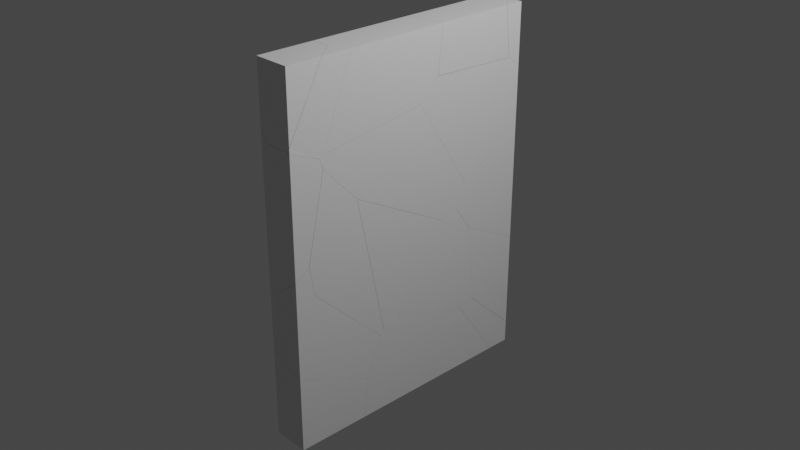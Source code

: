 # Source: broken_wall_1.blend  (saved by Blender 2.93.20; exported with 4.5.12 LTS)
import bpy
from mathutils import Matrix  # noqa: F401  (used for matrix-valued properties, if any)

bpy.ops.wm.read_factory_settings(use_empty=True)
scene = bpy.context.scene
scene.name = 'Scene'

# ---- collections
col_collection = bpy.data.collections.new('Collection'); scene.collection.children.link(col_collection)

# ---- materials (node trees are filled in below, after node groups)
mat_material = bpy.data.materials.new('Material')
mat_material.alpha_threshold = 0.0
mat_material.use_transparent_shadow = False
mat_material.line_color = (0.0, 0.0, 0.0, 1.0)

# ---- material node trees
mat_material.use_nodes = True; mat_material.node_tree.nodes.clear()
_N = mat_material.node_tree.nodes; _L = mat_material.node_tree.links
n0 = _N.new('ShaderNodeOutputMaterial'); n0.name = 'Material Output'; n0.location = (300, 300)
n1 = _N.new('ShaderNodeBsdfPrincipled'); n1.name = 'Principled BSDF'; n1.location = (10, 300)
n1.distribution = 'GGX'
n1.subsurface_method = 'BURLEY'
n1.inputs[2].default_value = 0.4
n1.inputs[3].default_value = 1.45
n1.inputs[27].default_value = (0.0, 0.0, 0.0, 1.0)
n1.inputs[28].default_value = 1.0
_L.new(n1.outputs[0], n0.inputs[0])
n0.is_active_output = True

# ---- world
world_world = bpy.data.worlds.new('World'); scene.world = world_world
world_world.use_nodes = True; world_world.node_tree.nodes.clear()
_N = world_world.node_tree.nodes; _L = world_world.node_tree.links
n0 = _N.new('ShaderNodeOutputWorld'); n0.name = 'World Output'; n0.location = (300, 300)
n1 = _N.new('ShaderNodeBackground'); n1.name = 'Background'; n1.location = (10, 300)
n1.inputs[0].default_value = (0.05088, 0.05088, 0.05088, 1.0)
_L.new(n1.outputs[0], n0.inputs[0])
n0.is_active_output = True
world_world.color = (0.05088, 0.05088, 0.05088)
world_world.use_sun_shadow = False
world_world.sun_shadow_jitter_overblur = 0.0

# ---- cameras
cam_camera = bpy.data.cameras.new('Camera')
cam_camera.clip_end = 100.0
cam_camera.ortho_scale = 7.314

# ---- lights
light_light = bpy.data.lights.new('Light', 'POINT')
light_light.transmission_factor = 0.0
light_light.energy = 1000.0
light_light.shadow_soft_size = 0.1
light_light.shadow_maximum_resolution = 0.006
light_light.use_absolute_resolution = True

# ---- meshes
me_cube_cell_022 = bpy.data.meshes.new('Cube_cell.022')
me_cube_cell_022.from_pydata([(0.07132, 0.06058, 0.2586), (0.07132, -0.1077, -0.1408), (0.07132, -0.1554, 0.2586), (-0.09821, 0.06058, 0.1457), (-0.1095, 0.06058, 0.2586), (-0.1004, 0.04964, 0.2586), (0.07132, -0.08938, -0.2936), (-0.04847, 0.06058, -0.3495), (0.07132, 0.06058, -0.3962), (0.07132, -0.1077, -0.1408), (0.07132, -0.1554, 0.2586), (-0.09821, 0.06058, 0.1457), (-0.1095, 0.06058, 0.2586), (-0.1004, 0.04964, 0.2586), (-0.04847, 0.06058, -0.3495), (0.07132, 0.06058, -0.3962), (0.07132, -0.08938, -0.2936)], [], [(13, 12, 11), (14, 15, 16), (10, 0, 4, 5), (4, 0, 8, 7, 3), (8, 0, 10, 9, 6), (2, 13, 11, 14, 16, 1)])
_k = set([(1, 2), (1, 16), (2, 13), (3, 4), (3, 7), (4, 5), (5, 10), (6, 8), (6, 9), (7, 8), (9, 10), (11, 12), (11, 14), (12, 13), (14, 15), (15, 16)])
me_cube_cell_022.attributes.new('sharp_edge', 'BOOLEAN', 'EDGE').data.foreach_set('value', [ (min(e.vertices), max(e.vertices)) in _k for e in me_cube_cell_022.edges])
_uv = me_cube_cell_022.uv_layers.new(name='UVMap')
_uv.uv.foreach_set('vector', [1.0, 0.9257, 0.7777, 0.7607, 1.0, 0.759, 0.19, 0.19, 0.7625, 0.1904, 0.7623, 0.7623, 0.625, 0.518, 0.625, 0.5, 0.738, 0.5, 0.7323, 0.5009, 0.625, 0.387, 0.625, 0.5, 0.5841, 0.5, 0.587, 0.4251, 0.6179, 0.394, 0.5841, 0.5, 0.625, 0.5, 0.625, 0.518, 0.6, 0.514, 0.5905, 0.5125, 0.7744, 0.6874, 0.9257, 0.9257, 0.759, 0.759, 0.19, 0.0, 0.7623, 0.0, 0.7763, 0.0])
me_cube_cell_022.materials.append(mat_material)
me_cube_cell_022.use_remesh_fix_poles = True
me_cube_cell_022.use_remesh_preserve_attributes = False
me_cube_cell_022.update()
me_cube_cell_023 = bpy.data.meshes.new('Cube_cell.023')
me_cube_cell_023.from_pydata([(0.08731, 0.6407, 0.1435), (-0.09989, 0.464, 0.251), (-0.01516, -0.3979, 0.47), (0.1772, -0.6133, 0.3143), (0.1772, -0.6485, 0.2803), (-0.2228, -0.3157, 0.4925), (-0.2228, -0.3017, 0.506), (0.1772, -0.6013, 0.3259), (-0.2228, -0.2936, 0.5038), (0.1772, -0.4141, 0.4167), (0.1772, -0.4227, 0.419), (0.1772, -0.3983, 0.4122), (-0.2228, -0.1524, 0.4639), (-0.2228, -0.8214, -0.6093), (-0.2228, -0.7825, -0.07746), (0.1772, -0.8732, -0.6093), (0.1772, -0.8721, -0.5944), (-0.2228, -0.7586, 0.01711), (0.1772, -0.6517, 0.2732), (0.1772, -0.6559, 0.2641), (-0.2228, -0.7214, 0.09996), (0.1772, -0.5928, 0.3307), (0.1772, -0.04497, 0.3115), (0.1772, 0.497, 0.1569), (-0.2228, 0.04691, 0.4072), (-0.2228, 0.6004, 0.05925), (-0.2228, 1.245, -0.6093), (-0.08315, 1.3, -0.6093), (0.1772, 0.6209, -0.01579), (0.01173, 1.294, -0.6093), (0.1772, 1.045, -0.6093), (-0.2228, -0.7789, -0.02887), (0.1772, -0.8394, -0.1533), (0.004225, 1.3, -0.6021), (0.007705, 1.3, -0.6093), (-0.007777, 1.3, -0.5792), (-0.06715, 1.3, -0.6028), (0.1772, -0.6133, 0.3143), (0.1772, -0.6485, 0.2803), (-0.2228, -0.3017, 0.506), (-0.2228, -0.2936, 0.5038), (0.1772, -0.4141, 0.4167), (0.1772, -0.3983, 0.4122), (-0.2228, -0.8214, -0.6093), (-0.2228, -0.7825, -0.07746), (0.1772, -0.8732, -0.6093), (0.1772, -0.8721, -0.5944), (0.1772, -0.6517, 0.2732), (-0.2228, -0.7586, 0.01711), (-0.2228, -0.7214, 0.09996), (-0.2228, -0.3157, 0.4925), (-0.2228, 0.6004, 0.05925), (-0.2228, 1.245, -0.6093), (-0.08315, 1.3, -0.6093), (0.1772, 0.6209, -0.01579), (0.1772, 1.045, -0.6093), (-0.2228, -0.7789, -0.02887), (0.004225, 1.3, -0.6021), (0.007705, 1.3, -0.6093), (-0.007777, 1.3, -0.5792), (-0.06715, 1.3, -0.6028), (0.1772, -0.04497, 0.3115), (-0.2228, -0.1524, 0.4639), (-0.2228, 0.04691, 0.4072), (0.01173, 1.294, -0.6093), (0.1772, 0.497, 0.1569), (0.1772, -0.6013, 0.3259), (0.1772, -0.8394, -0.1533), (0.1772, -0.6559, 0.2641), (0.1772, -0.4227, 0.419), (0.1772, -0.5928, 0.3307)], [], [(38, 37, 50, 49), (2, 39, 50, 37, 66), (40, 39, 2, 69, 41), (42, 62, 40, 41), (45, 46, 44, 43), (68, 47, 49, 48), (47, 38, 49), (2, 66, 70), (2, 70, 69), (0, 61, 65), (51, 63, 1), (55, 64, 54), (56, 44, 46, 67), (68, 48, 56, 67), (57, 0, 65, 54, 64, 58), (0, 57, 59), (59, 60, 0), (1, 0, 60, 27), (52, 13, 14, 31, 17, 20, 5, 6, 8, 12, 24, 25), (15, 13, 52, 53, 34, 29, 30), (33, 34, 53, 36, 35), (26, 51, 1, 27), (15, 30, 28, 23, 22, 11, 9, 10, 21, 7, 3, 4, 18, 19, 32, 16), (63, 62, 42, 61, 0, 1)])
_k = set([(3, 4), (3, 7), (4, 18), (5, 6), (5, 20), (6, 8), (7, 21), (8, 12), (9, 10), (9, 11), (10, 21), (11, 22), (12, 24), (13, 14), (13, 15), (14, 31), (15, 16), (16, 32), (17, 20), (17, 31), (18, 19), (19, 32), (22, 23), (23, 28), (24, 25), (25, 52), (26, 27), (26, 51), (27, 60), (28, 30), (29, 30), (29, 34), (33, 34), (33, 35), (35, 36), (36, 53), (37, 38), (37, 66), (38, 47), (39, 40), (39, 50), (40, 62), (41, 42), (41, 69), (42, 61), (43, 44), (43, 45), (44, 56), (45, 46), (46, 67), (47, 68), (48, 49), (48, 56), (49, 50), (51, 63), (52, 53), (54, 55), (54, 65), (55, 64), (57, 58), (57, 59), (58, 64), (59, 60), (61, 65), (62, 63), (66, 70), (67, 68), (69, 70)])
me_cube_cell_023.attributes.new('sharp_edge', 'BOOLEAN', 'EDGE').data.foreach_set('value', [ (min(e.vertices), max(e.vertices)) in _k for e in me_cube_cell_023.edges])
_uv = me_cube_cell_023.uv_layers.new(name='UVMap')
_uv.uv.foreach_set('vector', [0.9219, 0.0, 1.0, 0.07807, 1.0, 0.8979, 0.1017, 0.0, 1.0, 0.0, 1.0, 0.8065, 0.8979, 0.8979, 0.07807, 0.07807, 0.1653, 0.0, 1.0, 0.9004, 0.8065, 0.8065, 0.0, 0.0, 0.7924, 0.0, 1.0, 0.1007, 0.1008, 0.0, 0.9006, 0.0, 0.9004, 0.9004, 0.1007, 0.1007, 0.09987, 0.023, 0.09988, 0.0, 0.9008, 0.0, 0.9004, 0.8228, 0.9006, 0.0, 1.0, 0.0994, 1.0, 0.9006, 0.0992, 0.0, 0.0994, 0.0994, 1.0, 0.0781, 0.9006, 0.9006, 1.0, 0.0, 1.0, 0.8347, 0.2051, 0.0, 1.0, 1.0, 0.2051, 0.2051, 1.0, 0.2076, 1.0, 0.0, 1.0, 0.6409, 0.3584, 0.0, 0.7114, 0.0, 0.7119, 0.7119, 0.0, 0.0, 0.7831, 0.7221, 0.06029, 0.0, 0.7812, 0.0, 0.9009, 0.0, 1.0, 0.09915, 1.0, 0.9001, 0.1, 0.0, 1.0, 0.09942, 1.0, 0.9008, 0.9009, 0.9009, 0.1, 0.1, 0.07087, 0.0, 1.0, 0.0, 1.0, 0.6416, 0.7812, 0.7812, 0.06029, 0.06029, 0.06105, 0.0311, 1.0, 1.0, 0.07087, 0.07087, 1.0, 0.0699, 0.0699, 0.0699, 1.0, 0.06988, 1.0, 1.0, 1.0, 0.0, 1.0, 1.0, 0.06988, 0.06988, 0.05593, 0.0, 0.375, 0.2454, 0.375, 0.07322, 0.4082, 0.07647, 0.4113, 0.07677, 0.4142, 0.07846, 0.4194, 0.08159, 0.4439, 0.1154, 0.4447, 0.1165, 0.4446, 0.1172, 0.4421, 0.129, 0.4385, 0.1456, 0.4168, 0.1917, 0.375, 0.6811, 0.125, 0.6768, 0.125, 0.5046, 0.2123, 0.5, 0.2691, 0.5, 0.2716, 0.5005, 0.375, 0.5213, 0.3755, 0.3919, 0.375, 0.3941, 0.3751, 0.3393, 0.3754, 0.3473, 0.3769, 0.3844, 0.9448, 0.7382, 0.7114, 0.7114, 0.0, 0.0, 0.9455, 0.01675, 0.375, 0.6811, 0.375, 0.5213, 0.4121, 0.5566, 0.4229, 0.5669, 0.4326, 0.6121, 0.4388, 0.6415, 0.4391, 0.6428, 0.4393, 0.6436, 0.4337, 0.6577, 0.4334, 0.6584, 0.4327, 0.6594, 0.4306, 0.6624, 0.4302, 0.6626, 0.4296, 0.663, 0.4035, 0.6783, 0.3759, 0.681, 0.7119, 0.0, 1.0, 0.09944, 1.0, 0.8992, 0.6409, 0.6409, 0.0, 0.0, 0.0, 0.0])
me_cube_cell_023.materials.append(mat_material)
me_cube_cell_023.use_remesh_fix_poles = True
me_cube_cell_023.use_remesh_preserve_attributes = False
me_cube_cell_023.update()
me_cube_cell_001 = bpy.data.meshes.new('Cube_cell.001')
me_cube_cell_001.from_pydata([(-0.05164, 0.1409, -0.2298), (0.003651, 0.01113, -0.3497), (0.1965, -0.1709, 0.4811), (-0.2035, -0.1709, 0.4811), (-0.1981, -0.1709, -0.2071), (-0.1031, -0.1709, -0.3123), (0.1741, -0.1709, -0.3127), (0.1944, -0.1709, -0.2686), (-0.2035, -0.1709, -0.2011), (-0.2035, 0.2391, -0.01689), (0.1965, -0.1709, -0.2638), (0.1965, -0.16, -0.2436), (0.008392, 0.4504, 0.4811), (0.1965, 0.228, 0.4811), (-0.2035, 0.4573, 0.4811), (-0.1981, -0.1709, -0.2071), (-0.1031, -0.1709, -0.3123), (0.1741, -0.1709, -0.3127), (-0.2035, -0.1709, -0.2011), (0.1944, -0.1709, -0.2686), (0.1965, -0.1709, -0.2638), (0.1965, -0.16, -0.2436), (0.008392, 0.4504, 0.4811), (0.1965, 0.228, 0.4811), (-0.2035, 0.4573, 0.4811), (-0.2035, 0.2391, -0.01689)], [], [(15, 1, 16), (16, 1, 17), (19, 17, 1), (20, 19, 1, 0, 21), (0, 25, 24, 22), (25, 0, 1, 15, 18), (14, 3, 2, 23, 12), (4, 5, 6, 7, 10, 2, 3, 8), (9, 8, 3, 14), (2, 10, 11, 23), (13, 21, 0, 22)])
_k = set([(4, 5), (4, 8), (5, 6), (6, 7), (7, 10), (8, 9), (9, 14), (10, 11), (11, 23), (12, 14), (12, 23), (13, 21), (13, 22), (15, 16), (15, 18), (16, 17), (17, 19), (18, 25), (19, 20), (20, 21), (22, 24), (24, 25)])
me_cube_cell_001.attributes.new('sharp_edge', 'BOOLEAN', 'EDGE').data.foreach_set('value', [ (min(e.vertices), max(e.vertices)) in _k for e in me_cube_cell_001.edges])
_uv = me_cube_cell_001.uv_layers.new(name='UVMap')
_uv.uv.foreach_set('vector', [0.2154, 0.0, 1.0, 0.0, 1.0, 0.7831, 0.7831, 0.7831, 0.0, 0.0, 0.7842, 0.0, 0.7853, 0.0, 0.7842, 0.7842, 0.0, 0.0, 0.9729, 0.1725, 1.0, 0.2147, 1.0, 1.0, 0.0, 0.0, 0.8324, 0.0, 0.0, 0.0, 0.7519, 0.0, 0.8615, 0.7955, 0.06537, 0.0, 0.2481, 0.0, 1.0, 0.0, 1.0, 0.0, 1.0, 0.7846, 0.9901, 0.7957, 0.875, 0.6977, 0.875, 0.75, 0.625, 0.75, 0.625, 0.7168, 0.7426, 0.6982, 0.582, 0.9966, 0.5754, 0.9373, 0.5754, 0.764, 0.5781, 0.7514, 0.5784, 0.75, 0.625, 0.75, 0.625, 1.0, 0.5824, 1.0, 0.5939, 0.03416, 0.5824, 0.0, 0.625, 0.0, 0.625, 0.05235, 0.625, 0.75, 0.5784, 0.75, 0.5797, 0.7491, 0.625, 0.7168, 0.9348, 0.8033, 0.8324, 0.8324, 0.0, 0.0, 0.9346, 0.0])
me_cube_cell_001.materials.append(mat_material)
me_cube_cell_001.use_remesh_fix_poles = True
me_cube_cell_001.use_remesh_preserve_attributes = False
me_cube_cell_001.update()
me_cube_cell_002 = bpy.data.meshes.new('Cube_cell.002')
me_cube_cell_002.from_pydata([(0.2, -0.5224, -0.3424), (-0.2, -0.5224, -0.3424), (-0.2, 0.3541, -0.3424), (-0.2, 0.3939, 0.1892), (0.2, 0.3031, -0.3424), (0.2, 0.3043, -0.3276), (-0.2, 0.3975, 0.2378), (0.2, 0.3368, 0.1132), (-0.2, -0.5224, 0.6546), (0.2, -0.5224, 0.5024), (-0.2, 0.3541, -0.3424), (-0.2, 0.3939, 0.1892), (0.2, 0.3031, -0.3424), (0.2, 0.3043, -0.3276), (0.2, 0.3368, 0.1132), (-0.2, -0.5224, 0.6546), (0.2, -0.5224, 0.5024), (-0.2, 0.3975, 0.2378)], [], [(2, 11, 13, 12), (13, 11, 17, 14), (15, 1, 0, 16), (3, 10, 1, 15, 6), (0, 1, 10, 4), (17, 8, 9, 14), (0, 4, 5, 7, 16)])
_k = set([(2, 11), (2, 12), (3, 6), (3, 10), (4, 5), (4, 10), (5, 7), (6, 15), (7, 16), (8, 9), (8, 17), (9, 14), (11, 17), (12, 13), (13, 14), (15, 16)])
me_cube_cell_002.attributes.new('sharp_edge', 'BOOLEAN', 'EDGE').data.foreach_set('value', [ (min(e.vertices), max(e.vertices)) in _k for e in me_cube_cell_002.edges])
_uv = me_cube_cell_002.uv_layers.new(name='UVMap')
_uv.uv.foreach_set('vector', [0.1766, 0.09954, 1.0, 0.09908, 1.0, 0.8996, 0.977, 0.8996, 0.8996, 0.8996, 0.09908, 0.09908, 0.09916, 0.0, 0.9003, 0.0, 0.4373, 1.0, 0.375, 1.0, 0.375, 0.75, 0.4278, 0.75, 0.4082, 0.07636, 0.375, 0.07304, 0.375, 0.0, 0.4373, 0.0, 0.4113, 0.07666, 0.375, 0.75, 0.125, 0.75, 0.125, 0.677, 0.375, 0.6812, 0.9008, 0.0, 0.9563, 0.9009, 0.1559, 0.1008, 0.09967, 0.0, 0.375, 0.75, 0.375, 0.6812, 0.3759, 0.6811, 0.4035, 0.6784, 0.4278, 0.75])
me_cube_cell_002.materials.append(mat_material)
me_cube_cell_002.use_remesh_fix_poles = True
me_cube_cell_002.use_remesh_preserve_attributes = False
me_cube_cell_002.update()
me_cube_cell_003 = bpy.data.meshes.new('Cube_cell.003')
me_cube_cell_003.from_pydata([(-0.1178, -0.1218, -0.9255), (0.04438, 0.2147, 0.4269), (0.02739, 0.2118, 0.4305), (0.1237, 0.1972, 0.4407), (-0.01235, 0.0404, 0.5397), (0.02717, 0.1567, 0.4811), (0.1802, 0.0151, -0.6171), (-0.05189, -0.1413, -0.8935), (0.1802, -0.1413, -0.7295), (0.1802, 0.02436, -0.6104), (-0.1199, -0.1413, -0.9412), (0.1802, 0.2265, 0.3164), (0.1802, 0.2151, 0.353), (0.1802, 0.1909, 0.4302), (0.1802, 0.1783, 0.4357), (0.1802, -0.1413, 0.5714), (-0.1772, -0.1413, -0.9439), (-0.2198, -0.1413, -0.893), (-0.2198, -0.1071, -0.7363), (-0.2198, 0.1034, 0.2317), (-0.1238, -0.1413, 0.5725), (-0.2198, -0.1327, 0.4493), (-0.2198, -0.1413, 0.4572), (-0.1197, -0.1413, 0.5774), (0.1579, -0.1413, 0.5766), (0.1802, 0.0151, -0.6171), (0.1802, 0.02436, -0.6104), (-0.05189, -0.1413, -0.8935), (0.1802, -0.1413, -0.7295), (0.1802, -0.1413, 0.5714), (0.1579, -0.1413, 0.5766), (0.1802, 0.2265, 0.3164), (0.1802, 0.2151, 0.353), (-0.1199, -0.1413, -0.9412), (0.1802, 0.1783, 0.4357), (-0.1772, -0.1413, -0.9439), (-0.2198, -0.1413, -0.893), (-0.2198, -0.1071, -0.7363), (-0.2198, 0.1034, 0.2317), (-0.2198, -0.1327, 0.4493), (-0.2198, -0.1413, 0.4572), (-0.1197, -0.1413, 0.5774), (0.1802, 0.1909, 0.4302), (-0.1238, -0.1413, 0.5725)], [], [(25, 28, 27), (0, 26, 25, 27, 33), (8, 6, 9, 11, 32, 42, 14, 15), (1, 31, 2), (31, 1, 3, 12), (3, 13, 12), (34, 13, 3, 5), (29, 34, 5), (33, 16, 0), (38, 39, 5, 2), (5, 3, 2), (3, 1, 2), (38, 2, 18), (39, 40, 43, 5), (4, 5, 43, 41), (5, 4, 30, 29), (4, 41, 30), (23, 20, 22, 36, 35, 10, 7, 8, 15, 24), (19, 37, 36, 22, 21), (2, 31, 26, 0, 16, 17, 18)])
_k = set([(6, 8), (6, 9), (7, 8), (7, 10), (9, 11), (10, 35), (11, 32), (12, 13), (12, 31), (13, 34), (14, 15), (14, 42), (15, 24), (16, 17), (16, 33), (17, 18), (18, 38), (19, 21), (19, 37), (20, 22), (20, 23), (21, 22), (23, 24), (25, 26), (25, 28), (26, 31), (27, 28), (27, 33), (29, 30), (29, 34), (30, 41), (32, 42), (35, 36), (36, 37), (38, 39), (39, 40), (40, 43), (41, 43)])
me_cube_cell_003.attributes.new('sharp_edge', 'BOOLEAN', 'EDGE').data.foreach_set('value', [ (min(e.vertices), max(e.vertices)) in _k for e in me_cube_cell_003.edges])
_uv = me_cube_cell_003.uv_layers.new(name='UVMap')
_uv.uv.foreach_set('vector', [1.0, 0.8582, 0.3471, 0.2071, 1.0, 0.2064, 1.0, 0.0, 1.0, 0.8551, 0.8582, 0.8582, 0.2064, 0.2064, 0.7177, 0.0, 0.4936, 0.75, 0.5007, 0.737, 0.5011, 0.7362, 0.559, 0.7194, 0.5613, 0.7203, 0.5661, 0.7223, 0.5665, 0.7234, 0.5749, 0.75, 1.0, 0.0, 0.7548, 0.7548, 0.0, 0.0, 0.7323, 0.7323, 0.0, 0.0, 1.0, 0.0, 1.0, 0.5323, 0.0, 0.0, 0.532, 0.0, 0.5323, 0.5323, 1.0, 0.7548, 0.532, 0.532, 0.0, 0.0, 1.0, 0.0, 0.8604, 0.004059, 0.7548, 0.7548, 0.0, 0.0, 1.0, 0.2823, 0.6097, 0.0, 1.0, 0.0, 0.1686, 0.1686, 1.0, 0.1676, 1.0, 0.0, 1.0, 1.0, 0.0, 0.0, 1.0, 0.0, 1.0, 1.0, 0.0, 0.0, 1.0, 0.0, 1.0, 1.0, 1.0, 0.1686, 1.0, 1.0, 0.1685, 0.1685, 0.1676, 0.1676, 0.2037, 0.1429, 1.0, 0.1434, 1.0, 1.0, 1.0, 0.0, 1.0, 1.0, 0.1434, 0.1434, 0.2154, 0.0, 1.0, 1.0, 0.0, 0.0, 0.7837, 0.0, 1.0, 0.144, 0.0, 0.0, 0.7846, 0.0, 0.7837, 0.7837, 0.5753, 0.9374, 0.575, 0.94, 0.5678, 1.0, 0.4834, 1.0, 0.4802, 0.9733, 0.4804, 0.9376, 0.4834, 0.895, 0.4936, 0.75, 0.5749, 0.7506, 0.5753, 0.7639, 0.5537, 0.02039, 0.4932, 0.002849, 0.4834, 0.0, 0.5678, 0.0, 0.5673, 0.0007163, 1.0, 0.0, 1.0, 0.7548, 0.8551, 0.8551, 1.0, 1.0, 0.6097, 0.6097, 0.2826, 0.2336, 0.1685, 0.0])
me_cube_cell_003.materials.append(mat_material)
me_cube_cell_003.use_remesh_fix_poles = True
me_cube_cell_003.use_remesh_preserve_attributes = False
me_cube_cell_003.update()
me_cube_cell_004 = bpy.data.meshes.new('Cube_cell.004')
me_cube_cell_004.from_pydata([(0.07707, -0.2815, -0.316), (0.05542, -0.4156, -0.1413), (-0.1666, -0.3643, 0.06056), (-0.1258, -0.318, 0.1193), (0.2108, -0.3628, -0.1299), (0.2108, -0.3282, -0.178), (0.2108, -0.2606, 0.04727), (0.2108, -0.2285, 0.1027), (-0.1892, 0.4324, -0.5934), (-0.1892, 0.0982, -0.4247), (-0.1892, 0.5162, -0.6356), (0.2108, 0.5162, -0.759), (0.2108, -0.1522, -0.4224), (-0.1892, -0.1989, -0.09596), (-0.1892, 0.2745, 0.4476), (-0.1892, 0.3526, 0.4893), (0.2108, -0.1563, 0.1462), (0.2108, 0.5162, 0.5054), (0.1557, 0.5162, 0.5152), (-0.1892, 0.04265, 0.3235), (0.2108, -0.2244, 0.1097), (-0.1892, -0.1496, 0.1922), (-0.1892, -0.3407, 0.06094), (-0.1892, 0.5162, 0.5765), (0.2108, -0.3628, -0.1299), (0.2108, -0.2606, 0.04727), (-0.1892, 0.4324, -0.5934), (-0.1892, 0.0982, -0.4247), (-0.1892, 0.5162, -0.6356), (0.2108, 0.5162, -0.759), (0.2108, -0.3282, -0.178), (0.2108, -0.1522, -0.4224), (-0.1892, 0.2745, 0.4476), (-0.1892, 0.3526, 0.4893), (0.2108, -0.1563, 0.1462), (0.2108, 0.5162, 0.5054), (0.1557, 0.5162, 0.5152), (-0.1892, -0.1496, 0.1922), (-0.1892, -0.3407, 0.06094), (-0.1892, 0.04265, 0.3235), (-0.1892, -0.1989, -0.09596), (0.2108, -0.2285, 0.1027), (0.2108, -0.2244, 0.1097), (-0.1892, 0.5162, 0.5765)], [], [(30, 24, 1, 0), (25, 1, 24), (25, 41, 2, 1), (2, 0, 1), (26, 0, 27), (0, 31, 30), (27, 0, 2, 40), (36, 33, 32, 34, 35), (3, 42, 34, 32, 39), (41, 42, 3, 2), (2, 3, 39, 37), (37, 38, 2), (38, 40, 2), (43, 33, 36), (28, 8, 9, 13, 22, 21, 19, 14, 15, 23), (17, 29, 28, 23, 18), (29, 17, 16, 20, 7, 6, 4, 5, 12), (11, 31, 0, 26, 10)])
_k = set([(4, 5), (4, 6), (5, 12), (6, 7), (7, 20), (8, 9), (8, 28), (9, 13), (10, 11), (10, 26), (11, 31), (12, 29), (13, 22), (14, 15), (14, 19), (15, 23), (16, 17), (16, 20), (17, 18), (18, 23), (19, 21), (21, 22), (24, 25), (24, 30), (25, 41), (26, 27), (27, 40), (28, 29), (30, 31), (32, 33), (32, 39), (33, 43), (34, 35), (34, 42), (35, 36), (36, 43), (37, 38), (37, 39), (38, 40), (41, 42)])
me_cube_cell_004.attributes.new('sharp_edge', 'BOOLEAN', 'EDGE').data.foreach_set('value', [ (min(e.vertices), max(e.vertices)) in _k for e in me_cube_cell_004.edges])
_uv = me_cube_cell_004.uv_layers.new(name='UVMap')
_uv.uv.foreach_set('vector', [0.7271, 0.0, 1.0, 0.2442, 1.0, 1.0, 0.0, 0.0, 1.0, 0.2445, 1.0, 1.0, 0.2442, 0.2442, 0.2445, 0.2445, 0.1175, 0.0, 1.0, 0.0, 1.0, 1.0, 0.0, 0.0, 1.0, 0.0, 1.0, 1.0, 1.0, 0.1575, 1.0, 1.0, 0.1592, 0.1592, 1.0, 1.0, 0.2708, 0.2708, 1.0, 0.2729, 1.0, 0.1592, 1.0, 1.0, 0.0, 0.0, 0.3094, 0.0, 0.2108, 0.0, 0.8995, 0.0, 1.0, 0.1006, 1.0, 0.8996, 0.1344, 0.03362, 1.0, 0.0, 1.0, 0.87, 0.8996, 0.8996, 0.1006, 0.1006, 0.4424, 0.0, 1.0, 0.8825, 0.87, 0.87, 0.0, 0.0, 1.0, 0.0, 1.0, 1.0, 0.0, 0.0, 0.5576, 0.0, 1.0, 0.6902, 0.6902, 0.6902, 1.0, 0.6894, 1.0, 1.0, 0.6894, 0.6894, 1.0, 0.6906, 1.0, 1.0, 0.3101, 0.09943, 1.0, 0.1005, 1.0, 0.7892, 0.467, 0.25, 0.4697, 0.243, 0.4802, 0.2152, 0.5008, 0.1904, 0.5106, 0.1786, 0.5188, 0.1945, 0.527, 0.2105, 0.5347, 0.2299, 0.5374, 0.2364, 0.5428, 0.25, 0.5384, 0.5, 0.4593, 0.5, 0.467, 0.25, 0.5428, 0.25, 0.539, 0.4656, 0.4593, 0.5, 0.5384, 0.5, 0.5159, 0.556, 0.5136, 0.5617, 0.5132, 0.5621, 0.5097, 0.5647, 0.4987, 0.5733, 0.4956, 0.5704, 0.4804, 0.5557, 0.9221, 0.05938, 1.0, 0.2708, 1.0, 1.0, 0.1575, 0.1575, 0.1212, 0.05859])
me_cube_cell_004.materials.append(mat_material)
me_cube_cell_004.use_remesh_fix_poles = True
me_cube_cell_004.use_remesh_preserve_attributes = False
me_cube_cell_004.update()
me_cube_cell_005 = bpy.data.meshes.new('Cube_cell.005')
me_cube_cell_005.from_pydata([(-0.1806, -0.04952, -0.02814), (-0.0812, -0.06966, 0.02703), (-0.1828, -0.06966, -0.04451), (0.1152, 0.0964, 0.2852), (0.1152, -0.06966, 0.1649), (0.1152, 0.1552, -0.04076), (0.1152, 0.1462, -0.04879), (-0.1315, -0.06966, -0.0782), (0.1152, -0.06966, -0.2368), (-0.0812, -0.06966, 0.02703), (-0.1828, -0.06966, -0.04451), (0.1152, -0.06966, 0.1649), (0.1152, 0.1552, -0.04076), (0.1152, 0.1462, -0.04879), (-0.1315, -0.06966, -0.0782), (0.1152, -0.06966, -0.2368), (0.1152, 0.0964, 0.2852)], [], [(9, 0, 10), (11, 16, 0, 9), (0, 16, 12), (0, 12, 13, 14, 10), (14, 13, 15), (8, 4, 1, 2, 7), (3, 4, 8, 6, 5)])
_k = set([(1, 2), (1, 4), (2, 7), (3, 4), (3, 5), (5, 6), (6, 8), (7, 8), (9, 10), (9, 11), (10, 14), (11, 16), (12, 13), (12, 16), (13, 15), (14, 15)])
me_cube_cell_005.attributes.new('sharp_edge', 'BOOLEAN', 'EDGE').data.foreach_set('value', [ (min(e.vertices), max(e.vertices)) in _k for e in me_cube_cell_005.edges])
_uv = me_cube_cell_005.uv_layers.new(name='UVMap')
_uv.uv.foreach_set('vector', [0.287, 0.287, 0.0, 0.0, 0.2878, 0.0, 0.8346, 0.689, 0.1446, 0.0, 1.0, 0.0, 1.0, 0.287, 1.0, 1.0, 0.1446, 0.1446, 1.0, 0.1436, 1.0, 1.0, 0.1436, 0.1436, 0.1404, 0.0, 0.8388, 0.0, 1.0, 0.7122, 0.8388, 0.8388, 0.1404, 0.1404, 0.8379, 0.1408, 0.4684, 0.75, 0.4935, 0.75, 0.4848, 0.8728, 0.4804, 0.9363, 0.4783, 0.9042, 0.501, 0.7362, 0.4935, 0.75, 0.4684, 0.75, 0.4801, 0.732, 0.4806, 0.7313])
me_cube_cell_005.materials.append(mat_material)
me_cube_cell_005.use_remesh_fix_poles = True
me_cube_cell_005.use_remesh_preserve_attributes = False
me_cube_cell_005.update()
me_cube_cell_006 = bpy.data.meshes.new('Cube_cell.006')
me_cube_cell_006.from_pydata([(-0.1315, 0.7491, -0.03236), (0.1402, -0.6421, -0.315), (-0.04995, -0.6687, -0.09678), (0.04472, -0.6825, -0.2755), (-0.09819, 0.5787, -0.1995), (0.03774, -0.607, -0.332), (0.06004, -0.6236, -0.3289), (0.04497, -0.6272, -0.3261), (-0.2026, -0.5701, 0.1162), (-0.2026, -0.351, 0.615), (0.009393, -0.358, 0.615), (-0.2026, -0.1048, -0.3145), (-0.2026, -0.5496, 0.09665), (-0.2026, -0.5621, 0.1083), (0.1974, -0.5842, -0.251), (0.1974, -0.2792, 0.537), (0.1974, -0.2489, 0.615), (0.1974, 0.8476, 0.1171), (-0.2026, 0.7429, 0.07938), (-0.2026, 0.7982, 0.615), (0.1974, 0.8991, 0.615), (-0.2026, 0.3824, -0.248), (-0.2026, 0.1877, -0.2747), (-0.2026, 0.06206, -0.2919), (0.1974, 0.613, -0.133), (0.1974, 0.5572, -0.1406), (0.1974, -0.5766, -0.2942), (0.1974, -0.6021, -0.2976), (0.1974, 0.846, 0.1016), (0.1974, 0.6358, -0.1101), (-0.2026, 0.7378, 0.03058), (-0.2026, -0.5701, 0.1162), (-0.2026, -0.351, 0.615), (0.009393, -0.358, 0.615), (0.1974, -0.2792, 0.537), (0.1974, -0.2489, 0.615), (-0.2026, 0.7429, 0.07938), (-0.2026, 0.7982, 0.615), (0.1974, 0.8991, 0.615), (-0.2026, -0.1048, -0.3145), (-0.2026, 0.06206, -0.2919), (0.1974, 0.613, -0.133), (0.1974, 0.5572, -0.1406), (0.1974, -0.5766, -0.2942), (0.1974, -0.6021, -0.2976), (0.1974, 0.6358, -0.1101), (-0.2026, 0.7378, 0.03058), (0.1974, 0.8476, 0.1171), (-0.2026, 0.3824, -0.248), (-0.2026, 0.1877, -0.2747), (0.1974, 0.846, 0.1016), (-0.2026, -0.5621, 0.1083), (-0.2026, -0.5496, 0.09665), (0.1974, -0.5842, -0.251)], [], [(0, 4, 48, 46), (52, 39, 5), (3, 51, 52, 5), (2, 31, 51, 3), (32, 31, 2, 33), (2, 53, 34), (34, 35, 33, 2), (38, 16, 15, 14, 44, 26, 42, 24, 45, 28, 17), (48, 4, 49), (49, 4, 41, 25, 23), (3, 1, 27, 53, 2), (27, 1, 5, 43), (1, 6, 5), (6, 7, 5), (7, 3, 5), (7, 1, 3), (0, 50, 29), (0, 46, 18, 47, 50), (41, 4, 0, 29), (7, 6, 1), (16, 38, 37, 9, 10), (8, 9, 37, 36, 30, 21, 22, 40, 11, 12, 13), (20, 47, 18, 19), (43, 5, 39, 23, 25)])
_k = set([(8, 9), (8, 13), (9, 10), (10, 16), (11, 12), (11, 40), (12, 13), (14, 15), (14, 44), (15, 16), (17, 28), (17, 38), (18, 19), (18, 46), (19, 20), (20, 47), (21, 22), (21, 30), (22, 40), (23, 39), (23, 49), (24, 42), (24, 45), (25, 41), (25, 43), (26, 42), (26, 44), (27, 43), (27, 53), (28, 45), (29, 41), (29, 50), (30, 36), (31, 32), (31, 51), (32, 33), (33, 35), (34, 35), (34, 53), (36, 37), (37, 38), (39, 52), (46, 48), (47, 50), (48, 49), (51, 52)])
me_cube_cell_006.attributes.new('sharp_edge', 'BOOLEAN', 'EDGE').data.foreach_set('value', [ (min(e.vertices), max(e.vertices)) in _k for e in me_cube_cell_006.edges])
_uv = me_cube_cell_006.uv_layers.new(name='UVMap')
_uv.uv.foreach_set('vector', [0.0, 0.0, 1.0, 0.0, 1.0, 0.6742, 0.588, 0.588, 1.0, 0.8266, 0.1726, 0.0, 1.0, 0.0, 1.0, 0.0, 1.0, 0.8307, 0.8266, 0.8266, 0.0, 0.0, 1.0, 0.0, 1.0, 0.7517, 0.8307, 0.8307, 0.0, 0.0, 0.9343, 0.7956, 0.2483, 0.0, 0.0, 0.0, 0.9347, 0.0, 1.0, 1.0, 0.1688, 0.1688, 1.0, 0.1677, 0.1677, 0.1677, 0.1955, 0.06528, 1.0, 0.06531, 1.0, 1.0, 0.625, 0.5933, 0.625, 0.6889, 0.6201, 0.6914, 0.5709, 0.7169, 0.568, 0.7184, 0.5682, 0.7162, 0.5778, 0.6217, 0.5782, 0.6171, 0.5797, 0.6152, 0.5929, 0.5977, 0.5939, 0.5975, 0.6742, 0.6742, 0.0, 0.0, 0.6756, 0.0, 0.6756, 0.6756, 0.0, 0.0, 0.8561, 0.0, 1.0, 0.09941, 1.0, 0.8997, 1.0, 1.0, 0.0, 0.0, 0.5324, 0.0, 1.0, 0.1688, 1.0, 1.0, 0.4676, 0.0, 1.0, 0.0, 1.0, 1.0, 0.2393, 0.2393, 0.0, 0.0, 1.0, 0.0, 1.0, 1.0, 0.0, 0.0, 1.0, 0.0, 1.0, 1.0, 0.0, 0.0, 1.0, 0.0, 1.0, 1.0, 0.0, 0.0, 1.0, 0.0, 1.0, 1.0, 1.0, 0.0, 1.0, 0.8691, 0.1313, 0.0, 0.0, 0.0, 0.588, 0.0, 1.0, 0.09979, 1.0, 0.9008, 0.8691, 0.8691, 0.8561, 0.8561, 0.0, 0.0, 1.0, 0.0, 1.0, 0.8687, 0.0, 0.0, 1.0, 0.0, 1.0, 1.0, 0.625, 0.6889, 0.625, 0.5933, 0.875, 0.6017, 0.875, 0.6974, 0.7425, 0.698, 0.5938, 0.03431, 0.625, 0.05257, 0.625, 0.1483, 0.5915, 0.1437, 0.5885, 0.1433, 0.5711, 0.1137, 0.5694, 0.09746, 0.5683, 0.08699, 0.5669, 0.07309, 0.5926, 0.03602, 0.5933, 0.03498, 0.9151, 0.8992, 0.09919, 0.0, 0.9002, 0.0, 0.9156, 0.09925, 1.0, 0.2393, 1.0, 0.0, 1.0, 0.8274, 0.8997, 0.8997, 0.09941, 0.09941])
me_cube_cell_006.materials.append(mat_material)
me_cube_cell_006.use_remesh_fix_poles = True
me_cube_cell_006.use_remesh_preserve_attributes = False
me_cube_cell_006.update()
me_cube_cell_007 = bpy.data.meshes.new('Cube_cell.007')
me_cube_cell_007.from_pydata([(0.07946, 0.4323, -0.5526), (-0.1078, 0.2554, -0.4451), (-0.02594, -0.6049, -0.2252), (0.03517, 0.292, 0.4848), (0.013, 0.1582, 0.6587), (-0.04644, 0.006518, 0.6082), (0.1678, -0.6297, -0.2769), (0.1678, -0.2508, -0.3848), (0.1678, 0.2895, -0.5385), (-0.2322, -0.5096, -0.1895), (-0.2322, -0.2277, -0.2699), (0.1678, 0.01604, 0.6015), (-0.2322, -0.3408, 0.1517), (-0.2322, -0.4128, 0.05376), (-0.2322, -0.1649, -0.2877), (0.1678, 0.505, -0.4911), (0.1678, 0.5077, -0.5187), (0.1678, 0.4795, -0.2294), (0.1678, 0.42, 0.3785), (0.1678, 0.2099, 0.6707), (0.1678, 0.1848, 0.662), (-0.2322, -0.2786, -0.002853), (-0.2322, -0.337, 0.1426), (-0.2322, -0.5096, -0.1895), (-0.2322, -0.2277, -0.2699), (0.1678, -0.6297, -0.2769), (0.1678, 0.01604, 0.6015), (0.1678, -0.2508, -0.3848), (0.1678, 0.2895, -0.5385), (0.1678, 0.505, -0.4911), (0.1678, 0.5077, -0.5187), (-0.2322, -0.1649, -0.2877), (-0.2322, -0.2786, -0.002853), (0.1678, 0.1848, 0.662), (0.1678, 0.4795, -0.2294), (-0.2322, -0.337, 0.1426), (-0.2322, -0.3408, 0.1517), (0.1678, 0.2099, 0.6707), (0.1678, 0.42, 0.3785), (-0.2322, -0.4128, 0.05376)], [], [(32, 35, 4, 3, 1), (0, 28, 27), (24, 0, 27, 25, 2, 23), (1, 3, 34, 29, 30, 0), (2, 5, 36, 39), (39, 23, 2), (1, 0, 24, 31), (0, 30, 28), (3, 38, 34), (33, 37, 4, 5), (5, 26, 33), (32, 1, 31), (35, 36, 5, 4), (25, 26, 5, 2), (21, 14, 10, 9, 13, 12, 22), (4, 37, 38, 3), (18, 19, 20, 11, 6, 7, 8, 16, 15, 17)])
_k = set([(6, 7), (6, 11), (7, 8), (8, 16), (9, 10), (9, 13), (10, 14), (11, 20), (12, 13), (12, 22), (14, 21), (15, 16), (15, 17), (17, 18), (18, 19), (19, 20), (21, 22), (23, 24), (23, 39), (24, 31), (25, 26), (25, 27), (26, 33), (27, 28), (28, 30), (29, 30), (29, 34), (31, 32), (32, 35), (33, 37), (34, 38), (35, 36), (36, 39), (37, 38)])
me_cube_cell_007.attributes.new('sharp_edge', 'BOOLEAN', 'EDGE').data.foreach_set('value', [ (min(e.vertices), max(e.vertices)) in _k for e in me_cube_cell_007.edges])
_uv = me_cube_cell_007.uv_layers.new(name='UVMap')
_uv.uv.foreach_set('vector', [1.0, 0.8288, 0.9051, 0.9051, 0.0, 0.0, 0.0, 0.0, 1.0, 0.0, 0.0, 0.0, 0.6401, 0.0, 0.6394, 0.6394, 0.1377, 0.0, 1.0, 0.0, 1.0, 0.6394, 0.7954, 0.7954, 1.0, 1.0, 0.1962, 0.1962, 0.0, 0.0, 1.0, 0.0, 1.0, 0.7256, 0.846, 0.0, 1.0, 0.3622, 1.0, 1.0, 1.0, 1.0, 0.0, 0.0, 0.8785, 0.0, 1.0, 0.1108, 0.1108, 0.1108, 1.0, 0.1962, 1.0, 1.0, 1.0, 0.0, 1.0, 1.0, 0.1377, 0.1377, 0.2858, 0.0, 1.0, 1.0, 0.3622, 0.3622, 1.0, 0.3599, 0.0, 0.0, 0.728, 0.0, 0.7256, 0.7256, 1.0, 0.8094, 0.7542, 0.7542, 0.0, 0.0, 1.0, 0.0, 0.0, 0.0, 0.8115, 0.0, 0.8094, 0.8094, 0.1712, 0.0, 1.0, 0.0, 1.0, 0.7142, 0.9051, 0.0, 1.0, 0.1215, 1.0, 1.0, 0.0, 0.0, 1.0, 0.7954, 0.1885, 0.0, 1.0, 0.0, 1.0, 0.0, 0.4565, 0.1358, 0.4387, 0.1453, 0.4398, 0.1401, 0.4448, 0.1166, 0.46, 0.1247, 0.4661, 0.1307, 0.4656, 0.131, 1.0, 0.0, 1.0, 0.7542, 0.272, 0.0, 0.0, 0.0, 0.4803, 0.5559, 0.4986, 0.5734, 0.498, 0.5755, 0.4942, 0.5896, 0.4393, 0.6434, 0.4326, 0.6118, 0.423, 0.5668, 0.4242, 0.5486, 0.426, 0.5489, 0.4423, 0.551])
me_cube_cell_007.materials.append(mat_material)
me_cube_cell_007.use_remesh_fix_poles = True
me_cube_cell_007.use_remesh_preserve_attributes = False
me_cube_cell_007.update()
me_cube_cell_008 = bpy.data.meshes.new('Cube_cell.008')
me_cube_cell_008.from_pydata([(-0.08294, -0.7031, -0.1347), (0.01958, 0.5768, -0.7548), (0.07541, -0.3672, 1.217), (0.06041, -0.37, 1.221), (0.05452, -0.3506, 1.215), (-0.1859, -0.7247, -0.1778), (-0.1488, -0.7247, -0.1547), (-0.1859, -0.0668, -0.8146), (0.2141, -0.5563, 0.1817), (-0.1859, -0.7247, -0.1097), (-0.1859, -0.7132, -0.05646), (0.2141, -0.3913, 0.9408), (-0.1859, -0.6914, 0.04348), (-0.1859, -0.4775, 1.022), (-0.1859, 0.587, 0.3989), (-0.1859, 0.5546, 0.4331), (-0.1859, 0.002944, 1.013), (0.2141, -0.3552, 1.106), (-0.1859, 0.2506, -1.122), (-0.1859, 0.6576, -0.7331), (-0.1859, 0.7675, -0.4675), (-0.1859, 0.7691, -0.4755), (-0.1859, 0.7281, -0.5784), (-0.1859, 0.6718, -0.7193), (-0.1859, 0.7485, -0.3758), (0.2141, 0.3719, -0.9), (0.2141, 0.3606, -0.9111), (0.2141, 0.3267, -0.9438), (0.2141, -0.4981, -0.1466), (0.2141, 0.3039, -0.9228), (0.2141, 0.1647, -0.7881), (0.2141, 0.3698, -0.8888), (0.2141, 0.0427, 0.6861), (0.2141, -0.2501, 0.9954), (0.2141, -0.3508, 1.102), (0.2141, 0.0608, 0.5992), (-0.1859, 0.2506, -1.122), (-0.1859, 0.6576, -0.7331), (-0.1488, -0.7247, -0.1547), (-0.1859, -0.7247, -0.1097), (-0.1859, -0.7132, -0.05646), (-0.1859, 0.587, 0.3989), (-0.1859, 0.5546, 0.4331), (-0.1859, -0.0668, -0.8146), (-0.1859, 0.6718, -0.7193), (-0.1859, 0.7675, -0.4675), (-0.1859, 0.7485, -0.3758), (0.2141, 0.3719, -0.9), (0.2141, 0.3606, -0.9111), (0.2141, 0.3267, -0.9438), (0.2141, 0.3039, -0.9228), (0.2141, 0.1647, -0.7881), (0.2141, -0.3552, 1.106), (0.2141, -0.3508, 1.102), (0.2141, 0.3698, -0.8888), (0.2141, 0.0608, 0.5992), (0.2141, -0.2501, 0.9954), (0.2141, 0.0427, 0.6861), (-0.1859, -0.7247, -0.1778), (-0.1859, 0.002944, 1.013), (-0.1859, 0.7691, -0.4755), (-0.1859, 0.7281, -0.5784), (0.2141, -0.3913, 0.9408), (0.2141, -0.5563, 0.1817), (-0.1859, -0.6914, 0.04348), (-0.1859, -0.4775, 1.022), (0.2141, -0.4981, -0.1466)], [], [(0, 38, 58, 43), (2, 64, 40, 62, 52), (65, 64, 2), (44, 1, 47, 48, 37), (49, 36, 37, 48), (61, 1, 44), (36, 49, 50), (0, 43, 36, 50, 51), (0, 51, 66), (63, 0, 66), (57, 41, 42, 56), (62, 40, 39, 38, 0, 63), (2, 52, 53, 4), (4, 3, 2), (2, 3, 65), (59, 65, 3), (3, 4, 59), (60, 1, 61), (54, 47, 1, 60, 45), (54, 45, 46, 55), (46, 41, 57, 55), (9, 5, 6), (16, 15, 14, 24, 20, 21, 22, 23, 19, 18, 7, 5, 9, 10, 12, 13), (59, 4, 53, 56, 42), (17, 11, 8, 28, 30, 29, 27, 26, 25, 31, 35, 32, 33, 34)])
_k = set([(5, 6), (5, 7), (6, 9), (7, 18), (8, 11), (8, 28), (9, 10), (10, 12), (11, 17), (12, 13), (13, 16), (14, 15), (14, 24), (15, 16), (17, 34), (18, 19), (19, 23), (20, 21), (20, 24), (21, 22), (22, 23), (25, 26), (25, 31), (26, 27), (27, 29), (28, 30), (29, 30), (31, 35), (32, 33), (32, 35), (33, 34), (36, 37), (36, 43), (37, 44), (38, 39), (38, 58), (39, 40), (40, 64), (41, 42), (41, 46), (42, 59), (43, 58), (44, 61), (45, 46), (45, 60), (47, 48), (47, 54), (48, 49), (49, 50), (50, 51), (51, 66), (52, 53), (52, 62), (53, 56), (54, 55), (55, 57), (56, 57), (59, 65), (60, 61), (62, 63), (63, 66), (64, 65)])
me_cube_cell_008.attributes.new('sharp_edge', 'BOOLEAN', 'EDGE').data.foreach_set('value', [ (min(e.vertices), max(e.vertices)) in _k for e in me_cube_cell_008.edges])
_uv = me_cube_cell_008.uv_layers.new(name='UVMap')
_uv.uv.foreach_set('vector', [1.0, 0.0, 1.0, 0.4305, 0.9878, 0.6608, 0.3281, 0.0, 1.0, 0.0, 1.0, 0.8394, 0.9, 0.9, 0.1002, 0.1002, 0.2656, 0.0, 0.8403, 0.0, 0.8394, 0.8394, 0.0, 0.0, 0.8029, 0.8029, 0.0, 0.0, 0.8417, 0.0, 1.0, 0.07508, 1.0, 0.8964, 0.07511, 0.0, 0.8967, 0.0, 0.8964, 0.8964, 0.07508, 0.07508, 0.1948, 0.0, 1.0, 0.0, 1.0, 0.8029, 0.8967, 0.8967, 0.07511, 0.07511, 1.0, 0.09983, 1.0, 0.0, 1.0, 0.6719, 0.8995, 0.8995, 0.09983, 0.09983, 0.1439, 0.0, 1.0, 1.0, 0.1439, 0.1439, 1.0, 0.1452, 1.0, 0.1434, 1.0, 1.0, 0.1452, 0.1452, 0.1009, 0.0, 0.9005, 0.0, 1.0, 0.09954, 1.0, 0.8997, 1.0, 0.1002, 1.0, 0.9, 0.9359, 0.8999, 0.4305, 0.4305, 0.0, 0.0, 0.8566, 0.0, 1.0, 0.0, 1.0, 0.7344, 0.7609, 0.7609, 0.0, 0.0, 0.0, 0.0, 1.0, 0.0, 1.0, 1.0, 1.0, 1.0, 0.0, 0.0, 1.0, 0.1597, 0.8307, 0.0, 0.8322, 0.8322, 0.0, 0.0, 0.0, 0.0, 1.0, 0.0, 0.8307, 0.8307, 1.0, 0.1134, 1.0, 1.0, 0.1948, 0.1948, 0.921, 0.0, 1.0, 0.1583, 1.0, 1.0, 0.1134, 0.1134, 0.05677, 0.0, 0.921, 0.921, 0.05677, 0.05677, 0.05511, 0.0, 0.8941, 0.0, 0.05511, 0.05511, 1.0, 0.09947, 1.0, 0.8991, 0.8941, 0.8941, 0.4829, 1.0, 0.4787, 1.0, 0.4801, 0.9768, 0.5531, 0.06079, 0.5168, 0.1066, 0.5147, 0.1093, 0.4663, 0.1228, 0.4606, 0.1244, 0.4601, 0.1245, 0.4536, 0.1211, 0.4448, 0.1164, 0.444, 0.1152, 0.4197, 0.08128, 0.4389, 0.05483, 0.4787, 0.0, 0.4829, 0.0, 0.4862, 0.0009641, 0.4925, 0.00278, 0.5536, 0.0206, 0.1728, 0.0, 1.0, 0.0, 1.0, 0.7609, 0.8997, 0.8997, 0.09954, 0.09954, 0.5589, 0.7192, 0.5486, 0.7222, 0.5011, 0.736, 0.4806, 0.7311, 0.4405, 0.6759, 0.4321, 0.6643, 0.4308, 0.6624, 0.4328, 0.6596, 0.4335, 0.6586, 0.4342, 0.6588, 0.5272, 0.6845, 0.5327, 0.686, 0.552, 0.7104, 0.5586, 0.7188])
me_cube_cell_008.materials.append(mat_material)
me_cube_cell_008.use_remesh_fix_poles = True
me_cube_cell_008.use_remesh_preserve_attributes = False
me_cube_cell_008.update()
me_cube_cell_009 = bpy.data.meshes.new('Cube_cell.009')
me_cube_cell_009.from_pydata([(-0.1859, -0.0009419, -0.1131), (-0.1307, -0.1282, -0.2308), (0.006353, 0.02771, -0.3297), (-0.09186, -0.01383, -0.2892), (0.06073, -0.3007, -0.1296), (0.06073, 0.04759, 0.5221), (0.05904, -0.3116, -0.1539), (0.04107, -0.3116, -0.1943), (-0.1252, 0.3108, 0.6002), (0.06073, 0.08963, 0.6002), (-0.1194, 0.3142, 0.6002), (0.06073, -0.3116, -0.1991), (0.06073, 0.008901, -0.3346), (0.06073, 0.4191, 0.6002), (0.06073, 0.07265, -0.2957), (0.06073, 0.06592, -0.313), (0.06073, 0.02185, -0.34), (0.05904, -0.3116, -0.1539), (0.04107, -0.3116, -0.1943), (0.06073, 0.04759, 0.5221), (0.06073, 0.08963, 0.6002), (-0.1252, 0.3108, 0.6002), (-0.1194, 0.3142, 0.6002), (0.06073, -0.3116, -0.1991), (0.06073, 0.4191, 0.6002), (0.06073, -0.3007, -0.1296), (0.06073, 0.008901, -0.3346), (0.06073, 0.02185, -0.34), (0.06073, 0.07265, -0.2957), (0.06073, 0.06592, -0.313)], [], [(0, 25, 19), (17, 25, 0, 1), (17, 1, 18), (19, 20, 21, 0), (3, 0, 21, 22), (3, 1, 0), (23, 18, 1, 3), (3, 26, 23), (2, 29, 27), (2, 27, 26, 3), (29, 2, 3, 28), (10, 8, 9, 24), (11, 6, 7), (9, 5, 4, 6, 11, 12, 16, 15, 14, 24), (3, 22, 13, 28)])
_k = set([(4, 5), (4, 6), (5, 9), (6, 7), (7, 11), (8, 9), (8, 10), (10, 24), (11, 12), (12, 16), (13, 22), (13, 28), (14, 15), (14, 24), (15, 16), (17, 18), (17, 25), (18, 23), (19, 20), (19, 25), (20, 21), (21, 22), (23, 26), (26, 27), (27, 29), (28, 29)])
me_cube_cell_009.attributes.new('sharp_edge', 'BOOLEAN', 'EDGE').data.foreach_set('value', [ (min(e.vertices), max(e.vertices)) in _k for e in me_cube_cell_009.edges])
_uv = me_cube_cell_009.uv_layers.new(name='UVMap')
_uv.uv.foreach_set('vector', [1.0, 0.0, 1.0, 0.8313, 0.1673, 0.0, 0.9779, 0.7978, 0.8313, 0.8313, 0.0, 0.0, 1.0, 0.0, 0.7857, 0.7857, 0.0, 0.0, 0.7859, 0.0, 1.0, 0.8327, 0.8689, 0.8039, 0.06506, 0.0, 1.0, 0.0, 1.0, 0.0, 1.0, 1.0, 0.06506, 0.06506, 0.05285, 0.0, 0.0, 0.0, 1.0, 0.0, 1.0, 1.0, 0.8653, 0.01341, 1.0, 0.2141, 1.0, 1.0, 0.0, 0.0, 0.0, 0.0, 0.7516, 0.0, 0.849, 0.849, 0.0, 0.0, 0.5231, 0.0, 0.5189, 0.5189, 1.0, 0.0, 1.0, 0.5189, 0.7516, 0.7516, 0.0, 0.0, 0.4769, 0.0, 1.0, 0.0, 1.0, 1.0, 0.2452, 0.2452, 0.7376, 0.6979, 0.7412, 0.6981, 0.625, 0.7166, 0.625, 0.6891, 0.575, 0.75, 0.5779, 0.7511, 0.5753, 0.7623, 0.625, 0.7166, 0.6201, 0.7201, 0.5794, 0.7491, 0.5781, 0.75, 0.575, 0.7498, 0.5666, 0.7233, 0.5662, 0.7222, 0.5679, 0.7185, 0.569, 0.718, 0.625, 0.6891, 1.0, 0.0, 1.0, 0.9471, 0.9473, 0.7331, 0.2452, 0.0])
me_cube_cell_009.materials.append(mat_material)
me_cube_cell_009.use_remesh_fix_poles = True
me_cube_cell_009.use_remesh_preserve_attributes = False
me_cube_cell_009.update()
me_cube_cell_010 = bpy.data.meshes.new('Cube_cell.010')
me_cube_cell_010.from_pydata([(-0.02026, -0.4031, 0.465), (0.06791, 0.2545, -0.2877), (0.06791, -0.5444, 0.4783), (0.06791, -0.3283, 0.4984), (0.06791, 0.2545, -0.04173), (-0.1156, 0.2545, -0.2556), (-0.1034, 0.2545, -0.2811), (-0.1003, 0.2545, -0.2877), (0.06791, 0.003061, -0.2877), (0.06791, -0.5444, 0.4783), (0.06791, -0.3283, 0.4984), (0.06791, 0.2545, -0.04173), (-0.1156, 0.2545, -0.2556), (-0.1034, 0.2545, -0.2811), (-0.1003, 0.2545, -0.2877), (0.06791, 0.003061, -0.2877)], [], [(10, 0, 9), (0, 12, 13), (12, 0, 10, 11), (15, 14, 1), (6, 5, 4, 1, 14), (9, 0, 13, 7, 8), (3, 2, 15, 1, 4)])
_k = set([(2, 3), (2, 15), (3, 4), (4, 5), (5, 6), (6, 14), (7, 8), (7, 13), (8, 9), (9, 10), (10, 11), (11, 12), (12, 13), (14, 15)])
me_cube_cell_010.attributes.new('sharp_edge', 'BOOLEAN', 'EDGE').data.foreach_set('value', [ (min(e.vertices), max(e.vertices)) in _k for e in me_cube_cell_010.edges])
_uv = me_cube_cell_010.uv_layers.new(name='UVMap')
_uv.uv.foreach_set('vector', [0.6388, 0.6388, 0.0, 0.0, 0.6377, 0.0, 1.0, 1.0, 0.07056, 0.07056, 1.0, 0.07039, 0.07056, 0.0, 1.0, 0.0, 1.0, 0.6388, 0.2939, 0.08496, 0.375, 0.521, 0.2699, 0.5, 0.375, 0.5, 0.3754, 0.3929, 0.377, 0.3853, 0.3904, 0.5, 0.375, 0.5, 0.375, 0.3949, 1.0, 0.3623, 1.0, 1.0, 0.07039, 0.07039, 0.07921, 0.06218, 0.8169, 0.06217, 0.4241, 0.5486, 0.4229, 0.5666, 0.375, 0.521, 0.375, 0.5, 0.3904, 0.5])
me_cube_cell_010.materials.append(mat_material)
me_cube_cell_010.use_remesh_fix_poles = True
me_cube_cell_010.use_remesh_preserve_attributes = False
me_cube_cell_010.update()
me_cube_cell_011 = bpy.data.meshes.new('Cube_cell.011')
me_cube_cell_011.from_pydata([(-0.1374, -0.6879, 0.3207), (-0.1036, -0.8586, 0.1528), (-0.1456, -0.2548, -0.801), (0.1909, -0.5915, 0.4535), (0.1909, -0.8015, 0.2433), (0.03867, 0.5792, 0.3465), (0.07011, 0.5792, 0.3594), (0.1909, 0.4279, 0.4151), (0.1909, -0.2889, 0.4422), (0.02343, 0.5792, 0.3401), (-0.2091, 0.08846, 0.2613), (-0.2091, 0.5792, 0.2427), (-0.2091, -0.1825, 0.2715), (-0.2091, -0.01751, -0.2194), (0.1909, -0.8247, 0.22), (0.1909, -0.251, -0.6723), (0.1909, -0.1615, -0.8112), (-0.2091, 0.2391, -0.5253), (-0.2091, 0.5792, -0.3433), (0.1909, 0.5792, -0.4146), (0.1909, 0.5792, 0.3119), (-0.2091, 0.1104, -0.594), (0.03867, 0.5792, 0.3465), (0.07011, 0.5792, 0.3594), (0.02343, 0.5792, 0.3401), (-0.2091, 0.5792, 0.2427), (-0.2091, -0.1825, 0.2715), (-0.2091, -0.01751, -0.2194), (-0.2091, 0.2391, -0.5253), (-0.2091, 0.5792, -0.3433), (0.1909, 0.5792, 0.3119), (-0.2091, 0.1104, -0.594), (0.1909, -0.8015, 0.2433), (0.1909, -0.8247, 0.22), (0.1909, -0.1615, -0.8112), (0.1909, 0.5792, -0.4146), (-0.2091, 0.08846, 0.2613), (0.1909, -0.251, -0.6723), (0.1909, -0.5915, 0.4535), (0.1909, 0.4279, 0.4151), (0.1909, -0.2889, 0.4422)], [], [(0, 32, 38), (23, 22, 40, 39), (24, 0, 38, 40, 22), (25, 36, 0, 24), (0, 36, 26), (0, 26, 27, 2), (2, 1, 0), (0, 1, 33, 32), (1, 37, 33), (1, 2, 34, 37), (23, 39, 30), (27, 31, 2), (28, 2, 31), (12, 10, 11, 29, 17, 21, 13), (20, 19, 29, 11, 9, 5, 6), (28, 18, 35, 34, 2), (20, 7, 8, 3, 4, 14, 15, 16, 19)])
_k = set([(3, 4), (3, 8), (4, 14), (5, 6), (5, 9), (6, 20), (7, 8), (7, 20), (9, 11), (10, 11), (10, 12), (12, 13), (13, 21), (14, 15), (15, 16), (16, 19), (17, 21), (17, 29), (18, 28), (18, 35), (19, 29), (22, 23), (22, 24), (23, 30), (24, 25), (25, 36), (26, 27), (26, 36), (27, 31), (28, 31), (30, 39), (32, 33), (32, 38), (33, 37), (34, 35), (34, 37), (38, 40), (39, 40)])
me_cube_cell_011.attributes.new('sharp_edge', 'BOOLEAN', 'EDGE').data.foreach_set('value', [ (min(e.vertices), max(e.vertices)) in _k for e in me_cube_cell_011.edges])
_uv = me_cube_cell_011.uv_layers.new(name='UVMap')
_uv.uv.foreach_set('vector', [0.0, 0.0, 0.8671, 0.0, 0.8668, 0.8668, 0.809, 0.0, 1.0, 0.04182, 1.0, 0.7615, 0.2362, 0.0, 0.03829, 0.0, 1.0, 0.0, 1.0, 0.8668, 0.7615, 0.7615, 0.04182, 0.04182, 0.8431, 0.03787, 1.0, 0.4104, 1.0, 1.0, 0.03829, 0.03829, 1.0, 1.0, 0.4104, 0.4104, 1.0, 0.41, 1.0, 1.0, 0.41, 0.41, 0.4398, 0.0, 1.0, 0.0, 0.0, 0.0, 1.0, 0.0, 1.0, 1.0, 1.0, 1.0, 0.0, 0.0, 0.8541, 0.0, 1.0, 0.1329, 0.0, 0.0, 0.8545, 0.0, 0.8541, 0.8541, 0.0, 0.0, 1.0, 0.0, 1.0, 0.8703, 0.8545, 0.8545, 0.191, 0.0, 0.7638, 0.0, 0.7622, 0.5722, 1.0, 0.5602, 0.4381, 0.0, 1.0, 0.0, 1.0, 0.441, 1.0, 1.0, 0.4381, 0.4381, 0.5814, 0.1865, 0.5808, 0.2091, 0.5796, 0.25, 0.543, 0.25, 0.5316, 0.2217, 0.5273, 0.2109, 0.5507, 0.2003, 0.5839, 0.5, 0.5385, 0.5, 0.543, 0.25, 0.5796, 0.25, 0.5857, 0.3953, 0.5861, 0.4049, 0.5869, 0.4245, 0.559, 0.0, 0.1002, 0.06382, 0.9007, 0.06442, 0.8703, 0.8703, 0.0, 0.0, 0.5839, 0.5, 0.5904, 0.5126, 0.5921, 0.5723, 0.5928, 0.5976, 0.5797, 0.6151, 0.5782, 0.617, 0.5224, 0.5692, 0.5137, 0.5617, 0.5385, 0.5])
me_cube_cell_011.materials.append(mat_material)
me_cube_cell_011.use_remesh_fix_poles = True
me_cube_cell_011.use_remesh_preserve_attributes = False
me_cube_cell_011.update()
me_cube_cell_012 = bpy.data.meshes.new('Cube_cell.012')
me_cube_cell_012.from_pydata([(0.009669, -0.1067, -0.5681), (-0.01536, 0.5042, 0.2656), (0.2004, 0.5139, 0.2591), (-0.1996, 0.2467, 0.4034), (-0.1996, 0.3855, 0.3296), (0.2004, -0.5992, 0.8505), (-0.1996, -0.09382, 0.584), (0.2004, -0.6373, 0.8708), (-0.1996, -0.05873, 0.4148), (0.2004, -0.3242, -0.6388), (0.2004, -0.132, -0.6192), (0.2004, 0.386, 0.08509), (-0.1996, 0.1575, -0.1889), (-0.1996, 0.08732, -0.2844), (-0.1996, 0.2065, -0.0796), (0.2004, -0.3124, -0.6956), (-0.1996, 0.08568, -0.2769), (0.2004, -0.309, -0.7113), (0.2004, -0.5992, 0.8505), (0.2004, -0.6373, 0.8708), (-0.1996, 0.2467, 0.4034), (-0.1996, -0.09382, 0.584), (-0.1996, -0.05873, 0.4148), (-0.1996, 0.1575, -0.1889), (-0.1996, 0.2065, -0.0796), (-0.1996, 0.08568, -0.2769), (-0.1996, 0.3855, 0.3296), (0.2004, -0.3242, -0.6388), (0.2004, -0.3124, -0.6956), (0.2004, -0.309, -0.7113), (0.2004, 0.5139, 0.2591), (0.2004, -0.132, -0.6192), (0.2004, 0.386, 0.08509), (-0.1996, 0.08732, -0.2844)], [], [(22, 25, 28, 27), (19, 18, 20, 21), (27, 19, 21, 22), (0, 32, 31), (1, 30, 32, 0), (1, 0, 33, 23), (24, 1, 23), (26, 1, 24), (25, 33, 0, 29, 28), (0, 31, 29), (8, 6, 3, 4, 14, 12, 13, 16), (7, 9, 15, 17, 10, 11, 2, 5), (18, 30, 1, 26, 20)])
_k = set([(2, 5), (2, 11), (3, 4), (3, 6), (4, 14), (5, 7), (6, 8), (7, 9), (8, 16), (9, 15), (10, 11), (10, 17), (12, 13), (12, 14), (13, 16), (15, 17), (18, 19), (18, 30), (19, 27), (20, 21), (20, 26), (21, 22), (22, 25), (23, 24), (23, 33), (24, 26), (25, 33), (27, 28), (28, 29), (29, 31), (30, 32), (31, 32)])
me_cube_cell_012.attributes.new('sharp_edge', 'BOOLEAN', 'EDGE').data.foreach_set('value', [ (min(e.vertices), max(e.vertices)) in _k for e in me_cube_cell_012.edges])
_uv = me_cube_cell_012.uv_layers.new(name='UVMap')
_uv.uv.foreach_set('vector', [1.0, 0.8968, 1.0, 0.05389, 0.9212, 0.0, 1.0, 0.07875, 1.0, 0.8993, 0.8992, 0.8992, 0.1005, 0.1005, 1.0, 0.1008, 0.9213, 0.0, 0.8993, 0.8993, 0.1008, 0.1008, 0.1032, 0.0, 1.0, 0.0, 1.0, 0.7911, 0.2075, 0.0, 1.0, 0.0, 1.0, 0.8107, 0.7911, 0.7911, 0.0, 0.0, 1.0, 1.0, 0.0, 0.0, 0.8934, 0.0, 1.0, 0.1194, 1.0, 0.2144, 1.0, 1.0, 0.1194, 0.1194, 1.0, 0.2145, 1.0, 1.0, 0.2144, 0.2144, 0.05389, 0.05389, 0.1066, 0.0, 1.0, 0.0, 1.0, 0.832, 0.9169, 0.9169, 0.0, 0.0, 0.7925, 0.0, 0.832, 0.832, 0.504, 0.1125, 0.5146, 0.1096, 0.5033, 0.1379, 0.4987, 0.1495, 0.4731, 0.1346, 0.4663, 0.1305, 0.4603, 0.1246, 0.4608, 0.1245, 0.5325, 0.6857, 0.4382, 0.6596, 0.4344, 0.6586, 0.4336, 0.6584, 0.4394, 0.6436, 0.4834, 0.6005, 0.4943, 0.5898, 0.5312, 0.6826, 1.0, 0.8992, 0.1893, 0.0, 0.0, 0.0, 0.7855, 0.0, 1.0, 0.1005])
me_cube_cell_012.materials.append(mat_material)
me_cube_cell_012.use_remesh_fix_poles = True
me_cube_cell_012.use_remesh_preserve_attributes = False
me_cube_cell_012.update()
me_cube_cell_013 = bpy.data.meshes.new('Cube_cell.013')
me_cube_cell_013.from_pydata([(-0.1336, -0.7314, -0.2792), (-0.2045, 0.5348, 0.3681), (-0.2045, -0.7379, -0.167), (0.1955, -0.6335, -0.1292), (-0.2045, -0.6829, 0.3681), (0.1955, -0.5823, 0.3681), (-0.2045, -0.7429, -0.2163), (0.1955, -0.6351, -0.1449), (-0.2045, -0.2326, -0.3271), (0.1955, 0.1798, -0.1762), (0.02411, 0.5348, 0.2494), (0.01209, 0.5348, 0.3681), (0.02192, 0.5231, 0.3681), (0.1955, 0.3162, 0.3681), (0.1955, 0.3295, 0.2571), (0.06516, 0.5348, -0.1579), (-0.2045, 0.03945, -0.3374), (-0.2045, 0.5348, -0.3559), (0.1955, 0.3821, -0.1838), (0.07339, 0.5348, -0.2404), (-0.2045, -0.7379, -0.167), (-0.2045, -0.6829, 0.3681), (0.1955, -0.5823, 0.3681), (-0.2045, -0.7429, -0.2163), (-0.2045, -0.2326, -0.3271), (0.02411, 0.5348, 0.2494), (0.01209, 0.5348, 0.3681), (0.02192, 0.5231, 0.3681), (0.1955, 0.3162, 0.3681), (0.1955, 0.3295, 0.2571), (-0.2045, 0.03945, -0.3374), (-0.2045, 0.5348, -0.3559), (0.1955, 0.1798, -0.1762), (0.1955, 0.3821, -0.1838), (0.07339, 0.5348, -0.2404), (0.1955, -0.6351, -0.1449), (0.06516, 0.5348, -0.1579), (0.1955, -0.6335, -0.1292)], [], [(32, 0, 30, 31, 34, 33), (20, 23, 0, 35, 37), (24, 0, 23), (0, 32, 35), (27, 25, 26), (36, 25, 27, 28, 29), (30, 0, 24), (33, 34, 36, 29), (11, 1, 21, 22, 13, 12), (2, 21, 1, 17, 16, 8, 6), (17, 1, 11, 10, 15, 19), (4, 20, 37, 5), (18, 14, 13, 22, 3, 7, 9)])
_k = set([(2, 6), (2, 21), (3, 7), (3, 22), (4, 5), (4, 20), (5, 37), (6, 8), (7, 9), (8, 16), (9, 18), (10, 11), (10, 15), (11, 12), (12, 13), (13, 14), (14, 18), (15, 19), (16, 17), (17, 19), (20, 23), (21, 22), (23, 24), (24, 30), (25, 26), (25, 36), (26, 27), (27, 28), (28, 29), (29, 33), (30, 31), (31, 34), (32, 33), (32, 35), (34, 36), (35, 37)])
me_cube_cell_013.attributes.new('sharp_edge', 'BOOLEAN', 'EDGE').data.foreach_set('value', [ (min(e.vertices), max(e.vertices)) in _k for e in me_cube_cell_013.edges])
_uv = me_cube_cell_013.uv_layers.new(name='UVMap')
_uv.uv.foreach_set('vector', [1.0, 0.1327, 1.0, 1.0, 0.4142, 0.4142, 0.1961, 0.03788, 0.188, 0.0, 0.763, 0.0, 1.0, 0.8996, 0.5856, 0.5856, 0.0, 0.0, 0.8681, 0.0, 1.0, 0.09998, 0.4129, 0.0, 1.0, 0.0, 1.0, 0.5856, 0.0, 0.0, 0.8673, 0.0, 0.8681, 0.8681, 0.9256, 0.9256, 0.7503, 0.7503, 0.9879, 0.7488, 0.8508, 0.0, 1.0, 0.7503, 1.0, 0.9256, 0.2283, 0.1548, 0.2374, 0.0, 1.0, 0.4142, 1.0, 1.0, 0.4129, 0.4129, 0.237, 0.0, 0.812, 0.0, 1.0, 0.1492, 1.0, 0.7626, 0.7396, 0.5, 0.875, 0.5, 0.875, 0.6015, 0.625, 0.5931, 0.625, 0.5182, 0.7335, 0.501, 0.5916, 0.1439, 0.625, 0.1485, 0.625, 0.25, 0.5797, 0.25, 0.5809, 0.2087, 0.5815, 0.1861, 0.5885, 0.1435, 0.5797, 0.25, 0.625, 0.25, 0.625, 0.3854, 0.6176, 0.3929, 0.5921, 0.4185, 0.587, 0.4237, 0.9072, 0.8995, 0.1004, 0.0, 0.9, 0.0, 0.908, 0.09928, 0.5905, 0.5127, 0.6181, 0.5171, 0.625, 0.5182, 0.625, 0.5931, 0.5939, 0.5974, 0.5929, 0.5975, 0.591, 0.5296])
me_cube_cell_013.materials.append(mat_material)
me_cube_cell_013.use_remesh_fix_poles = True
me_cube_cell_013.use_remesh_preserve_attributes = False
me_cube_cell_013.update()
me_cube_cell_014 = bpy.data.meshes.new('Cube_cell.014')
me_cube_cell_014.from_pydata([(0.2218, 0.1743, 0.1118), (0.07767, 0.1377, -0.8182), (0.1997, 0.03971, 0.286), (-0.02226, 0.09128, 0.4878), (0.1388, -0.112, 0.235), (-0.04398, -0.2751, -0.6636), (-0.04398, -0.4375, -0.264), (-0.04398, -0.4445, -0.2456), (-0.04398, -0.4554, -0.2157), (-0.04398, -0.2304, 0.2984), (-0.04398, 0.2722, -1.007), (-0.04398, 0.3034, -0.8944), (-0.04398, 0.1673, 0.4298), (-0.04398, 0.1444, 0.4551), (-0.04398, 0.552, 0.003578), (-0.04398, 0.1138, 0.4884), (-0.04398, 0.05002, 0.4781), (-0.04398, -0.03116, 0.4266), (-0.04398, -0.06016, 0.408), (-0.04398, -0.2751, -0.6636), (-0.04398, -0.4375, -0.264), (-0.04398, 0.2722, -1.007), (-0.04398, 0.1673, 0.4298), (-0.04398, 0.1444, 0.4551), (-0.04398, 0.1138, 0.4884), (-0.04398, 0.3034, -0.8944), (-0.04398, 0.552, 0.003578), (-0.04398, -0.4554, -0.2157), (-0.04398, -0.2304, 0.2984), (-0.04398, -0.06016, 0.408), (-0.04398, 0.05002, 0.4781), (-0.04398, -0.4445, -0.2456), (-0.04398, -0.03116, 0.4266)], [], [(29, 28, 4, 2, 32), (0, 2, 20, 19, 1), (4, 31, 20, 2), (27, 31, 4), (28, 27, 4), (21, 1, 19), (23, 2, 0, 22), (0, 26, 22), (23, 24, 3, 2), (2, 3, 30, 32), (25, 26, 0, 1, 21), (24, 30, 3), (13, 12, 14, 11, 10, 5, 6, 7, 8, 9, 18, 17, 16, 15)])
_k = set([(5, 6), (5, 10), (6, 7), (7, 8), (8, 9), (9, 18), (10, 11), (11, 14), (12, 13), (12, 14), (13, 15), (15, 16), (16, 17), (17, 18), (19, 20), (19, 21), (20, 31), (21, 25), (22, 23), (22, 26), (23, 24), (24, 30), (25, 26), (27, 28), (27, 31), (28, 29), (29, 32), (30, 32)])
me_cube_cell_014.attributes.new('sharp_edge', 'BOOLEAN', 'EDGE').data.foreach_set('value', [ (min(e.vertices), max(e.vertices)) in _k for e in me_cube_cell_014.edges])
_uv = me_cube_cell_014.uv_layers.new(name='UVMap')
_uv.uv.foreach_set('vector', [0.2163, 0.2163, 1.0, 0.2164, 1.0, 0.0, 1.0, 1.0, 0.1716, 0.1716, 0.0, 0.0, 1.0, 0.0, 1.0, 0.8307, 0.291, 0.0, 0.0, 0.0, 1.0, 0.0, 1.0, 0.7863, 0.8307, 0.8307, 0.0, 0.0, 0.8699, 0.0, 0.7863, 0.7863, 0.0, 0.0, 0.7836, 0.0, 0.8699, 0.8699, 0.0, 0.0, 0.293, 0.0, 1.0, 0.0, 1.0, 0.709, 0.171, 0.0, 1.0, 0.0, 1.0, 1.0, 0.159, 0.159, 1.0, 1.0, 0.1583, 0.1583, 1.0, 0.159, 0.171, 0.171, 0.6982, 0.0, 1.0, 0.0, 1.0, 1.0, 1.0, 1.0, 0.0, 0.0, 0.3009, 0.0, 1.0, 0.1716, 0.1594, 0.1594, 1.0, 0.1583, 1.0, 0.0, 1.0, 1.0, 0.293, 0.293, 1.0, 0.3018, 0.6991, 0.0, 1.0, 0.0, 0.5084, 0.181, 0.5069, 0.1829, 0.4802, 0.2149, 0.4241, 0.1942, 0.4171, 0.1916, 0.4385, 0.146, 0.4635, 0.1325, 0.4646, 0.1319, 0.4665, 0.131, 0.4986, 0.1497, 0.5055, 0.1639, 0.5067, 0.1663, 0.5099, 0.1731, 0.5105, 0.1784])
me_cube_cell_014.materials.append(mat_material)
me_cube_cell_014.use_remesh_fix_poles = True
me_cube_cell_014.use_remesh_preserve_attributes = False
me_cube_cell_014.update()
me_cube_cell_015 = bpy.data.meshes.new('Cube_cell.015')
me_cube_cell_015.from_pydata([(0.0523, -0.2631, 0.5823), (0.08629, -0.4334, 0.414), (0.0447, 0.1698, -0.5405), (0.00494, 0.1233, -0.5999), (-0.01711, -0.274, 0.6437), (-0.01711, -0.5304, 0.443), (-0.01711, 0.2275, 0.5348), (-0.01711, -0.6282, 0.3661), (-0.01711, -0.1362, -0.3104), (-0.01711, 0.08162, -0.6097), (-0.01711, 0.2503, 0.4725), (-0.01711, 0.407, 0.01325), (-0.01711, 0.525, -0.3396), (-0.01711, 0.1461, -0.5993), (-0.01711, 0.3347, -0.4701), (-0.01711, -0.1362, -0.3104), (-0.01711, 0.08162, -0.6097), (-0.01711, 0.2503, 0.4725), (-0.01711, 0.407, 0.01325), (-0.01711, -0.5304, 0.443), (-0.01711, -0.6282, 0.3661), (-0.01711, 0.1461, -0.5993), (-0.01711, 0.3347, -0.4701), (-0.01711, 0.525, -0.3396), (-0.01711, 0.2275, 0.5348), (-0.01711, -0.274, 0.6437)], [], [(0, 25, 19), (24, 25, 0), (1, 0, 19, 20), (16, 3, 15), (15, 3, 1, 20), (17, 24, 0, 1), (17, 1, 18), (3, 2, 1), (1, 2, 23, 18), (21, 3, 16), (22, 3, 21), (2, 3, 22, 23), (8, 7, 5, 4, 6, 10, 11, 12, 14, 13, 9)])
_k = set([(4, 5), (4, 6), (5, 7), (6, 10), (7, 8), (8, 9), (9, 13), (10, 11), (11, 12), (12, 14), (13, 14), (15, 16), (15, 20), (16, 21), (17, 18), (17, 24), (18, 23), (19, 20), (19, 25), (21, 22), (22, 23), (24, 25)])
me_cube_cell_015.attributes.new('sharp_edge', 'BOOLEAN', 'EDGE').data.foreach_set('value', [ (min(e.vertices), max(e.vertices)) in _k for e in me_cube_cell_015.edges])
_uv = me_cube_cell_015.uv_layers.new(name='UVMap')
_uv.uv.foreach_set('vector', [1.0, 0.0, 1.0, 0.5831, 0.4177, 0.0, 0.5821, 0.0, 0.5831, 0.5831, 0.0, 0.0, 0.0, 0.0, 1.0, 0.0, 1.0, 0.5823, 0.675, 0.675, 0.6942, 0.0, 1.0, 0.0, 1.0, 0.307, 0.307, 0.307, 0.0, 0.0, 1.0, 0.0, 1.0, 0.675, 0.6748, 0.0, 1.0, 0.4179, 1.0, 1.0, 0.0, 0.0, 0.6748, 0.6748, 0.0, 0.0, 0.6761, 0.0, 0.0, 0.0, 1.0, 0.0, 1.0, 1.0, 1.0, 1.0, 0.0, 0.0, 0.5551, 0.0, 1.0, 0.3239, 0.6934, 0.0, 1.0, 0.0, 1.0, 0.3058, 1.0, 0.6919, 1.0, 1.0, 0.6934, 0.6934, 1.0, 0.0, 1.0, 1.0, 0.6919, 0.6919, 0.4449, 0.0, 0.5287, 0.1549, 0.571, 0.1139, 0.5758, 0.1221, 0.5883, 0.1434, 0.5815, 0.1852, 0.5776, 0.1871, 0.5489, 0.2002, 0.5269, 0.21, 0.5187, 0.1942, 0.5107, 0.1784, 0.51, 0.1731])
me_cube_cell_015.materials.append(mat_material)
me_cube_cell_015.use_remesh_fix_poles = True
me_cube_cell_015.use_remesh_preserve_attributes = False
me_cube_cell_015.update()
me_cube_cell_016 = bpy.data.meshes.new('Cube_cell.016')
me_cube_cell_016.from_pydata([(-0.02774, 0.5562, -0.6119), (-0.1075, 0.2024, 0.6553), (-0.149, 0.8058, -0.2995), (0.02621, -0.9797, 0.523), (0.0523, -0.9997, 0.526), (0.133, -1.018, 0.5399), (-0.1899, 0.76, -0.3595), (0.03157, 0.7082, -0.5613), (0.1873, 0.9, -0.3094), (0.1873, 0.2369, 0.7217), (0.1873, -0.9591, 0.5597), (0.1873, 0.7607, -0.5496), (0.1873, 0.8641, -0.3715), (0.1873, 0.602, -0.6059), (0.1873, 0.896, -0.3166), (-0.2127, 0.494, -0.06445), (-0.2127, 0.004615, 0.6062), (-0.2127, -0.1902, 0.5799), (-0.2127, -0.4749, 0.5413), (-0.2127, -0.4804, 0.5405), (0.1873, -0.988, 0.4161), (0.1873, -0.9828, 0.4105), (0.1873, -1.0, 0.4542), (0.1873, -0.9795, 0.5567), (0.1873, -1.024, 0.5295), (0.1873, 0.566, -0.6186), (-0.2127, 0.4565, -0.5359), (-0.2127, 0.437, -0.548), (-0.2127, 0.649, -0.413), (-0.2127, 0.7164, -0.3696), (-0.2127, -0.6263, 0.322), (-0.2127, -0.04369, -0.2923), (0.1873, -0.5891, -0.004951), (-0.2127, 0.298, -0.4743), (-0.2127, 0.4211, -0.5397), (0.1873, -0.5512, -0.02509), (0.1873, 0.552, -0.6113), (0.1873, 0.7607, -0.5496), (0.1873, 0.602, -0.6059), (-0.2127, 0.004615, 0.6062), (-0.2127, -0.1902, 0.5799), (0.1873, 0.8641, -0.3715), (0.1873, 0.896, -0.3166), (0.1873, 0.566, -0.6186), (-0.2127, 0.4565, -0.5359), (-0.2127, 0.437, -0.548), (-0.2127, 0.649, -0.413), (-0.2127, 0.7164, -0.3696), (0.1873, -0.9591, 0.5597), (0.1873, -0.9795, 0.5567), (-0.2127, -0.04369, -0.2923), (-0.2127, 0.298, -0.4743), (-0.2127, 0.4211, -0.5397), (0.1873, -0.5891, -0.004951), (0.1873, -0.5512, -0.02509), (-0.2127, -0.6263, 0.322), (-0.2127, 0.494, -0.06445), (-0.2127, -0.4749, 0.5413), (-0.2127, -0.4804, 0.5405), (0.1873, -0.988, 0.4161), (0.1873, -0.9828, 0.4105), (0.1873, -1.0, 0.4542), (0.1873, 0.552, -0.6113), (0.1873, 0.9, -0.3094), (0.1873, 0.2369, 0.7217), (0.1873, -1.024, 0.5295)], [], [(1, 64, 63, 2), (7, 41, 37), (7, 37, 38), (6, 42, 41, 7), (2, 63, 42, 6), (6, 1, 2), (1, 6, 56, 39), (39, 40, 1), (4, 1, 40, 57), (3, 4, 57, 58), (60, 59, 4, 3), (5, 4, 59, 61), (4, 5, 49, 48), (5, 65, 49), (5, 61, 65), (43, 0, 7, 38), (44, 7, 0, 45), (6, 7, 44, 46), (8, 9, 10, 23, 24, 22, 20, 21, 53, 54, 36, 25, 13, 11, 12, 14), (32, 50, 51, 35), (35, 51, 52, 62), (45, 0, 43, 62, 52), (47, 6, 46), (47, 56, 6), (3, 58, 55), (30, 19, 18, 17, 16, 15, 29, 28, 26, 27, 34, 33, 31), (48, 64, 1, 4), (32, 60, 3, 55, 50)])
_k = set([(8, 9), (8, 14), (9, 10), (10, 23), (11, 12), (11, 13), (12, 14), (13, 25), (15, 16), (15, 29), (16, 17), (17, 18), (18, 19), (19, 30), (20, 21), (20, 22), (21, 53), (22, 24), (23, 24), (25, 36), (26, 27), (26, 28), (27, 34), (28, 29), (30, 31), (31, 33), (32, 35), (32, 60), (33, 34), (35, 62), (36, 54), (37, 38), (37, 41), (38, 43), (39, 40), (39, 56), (40, 57), (41, 42), (42, 63), (43, 62), (44, 45), (44, 46), (45, 52), (46, 47), (47, 56), (48, 49), (48, 64), (49, 65), (50, 51), (50, 55), (51, 52), (53, 54), (55, 58), (57, 58), (59, 60), (59, 61), (61, 65), (63, 64)])
me_cube_cell_016.attributes.new('sharp_edge', 'BOOLEAN', 'EDGE').data.foreach_set('value', [ (min(e.vertices), max(e.vertices)) in _k for e in me_cube_cell_016.edges])
_uv = me_cube_cell_016.uv_layers.new(name='UVMap')
_uv.uv.foreach_set('vector', [1.0, 0.0, 1.0, 0.8554, 0.1289, 0.0, 0.0, 0.0, 0.0, 0.0, 0.7579, 0.0, 0.757, 0.757, 1.0, 0.0, 1.0, 0.757, 0.2416, 0.0, 1.0, 0.0, 1.0, 0.8835, 0.7579, 0.7579, 0.0, 0.0, 1.0, 0.0, 1.0, 0.8711, 0.8835, 0.8835, 0.0, 0.0, 0.0, 0.0, 1.0, 0.0, 1.0, 1.0, 1.0, 1.0, 0.0, 0.0, 0.3131, 0.0, 1.0, 0.3226, 0.3226, 0.3226, 1.0, 0.3215, 1.0, 1.0, 1.0, 0.0, 1.0, 1.0, 0.3215, 0.3215, 0.1583, 0.0, 1.0, 0.0, 1.0, 1.0, 0.1583, 0.1583, 0.1726, 0.0, 0.7647, 0.0, 1.0, 0.2686, 1.0, 1.0, 0.0, 0.0, 1.0, 0.0, 1.0, 1.0, 0.2686, 0.2686, 0.4775, 0.0, 1.0, 1.0, 0.0, 0.0, 0.5204, 0.0, 1.0, 0.2702, 0.0, 0.0, 0.5204, 0.0, 0.5204, 0.5204, 0.0, 0.0, 0.5225, 0.0, 0.5204, 0.5204, 0.1875, 0.0, 1.0, 0.0, 1.0, 1.0, 0.2416, 0.2416, 1.0, 0.1706, 1.0, 1.0, 0.0, 0.0, 0.7864, 0.0, 1.0, 0.0, 1.0, 1.0, 0.1706, 0.1706, 0.6875, 0.0, 0.5137, 0.5618, 0.5781, 0.6171, 0.568, 0.7168, 0.5678, 0.7185, 0.5661, 0.7222, 0.5614, 0.7202, 0.559, 0.7192, 0.5587, 0.7187, 0.5327, 0.6859, 0.5315, 0.6828, 0.4948, 0.5908, 0.4944, 0.5897, 0.4952, 0.5867, 0.4987, 0.5734, 0.5098, 0.5648, 0.5132, 0.5622, 0.9003, 0.9003, 0.09932, 0.09932, 1.0, 0.1005, 1.0, 0.9004, 0.9004, 0.9004, 0.1005, 0.1005, 0.1005, 0.0, 0.9007, 0.0, 0.2136, 0.0, 1.0, 0.0, 1.0, 0.8125, 0.9007, 0.9007, 0.1005, 0.1005, 1.0, 0.688, 1.0, 1.0, 0.6875, 0.6875, 0.688, 0.688, 1.0, 0.6869, 1.0, 1.0, 1.0, 0.0, 1.0, 0.8274, 0.1741, 0.0, 0.5532, 0.06097, 0.5668, 0.07313, 0.5669, 0.07359, 0.5693, 0.09731, 0.5709, 0.1135, 0.529, 0.1543, 0.5099, 0.1729, 0.5072, 0.1672, 0.4995, 0.1512, 0.4988, 0.1496, 0.4993, 0.1483, 0.5034, 0.138, 0.5148, 0.1095, 0.7298, 0.0, 0.8554, 0.8554, 0.0, 0.0, 0.0, 0.0, 1.0, 0.9003, 0.2353, 0.0, 0.0, 0.0, 0.8259, 0.0, 1.0, 0.09932])
me_cube_cell_016.materials.append(mat_material)
me_cube_cell_016.use_remesh_fix_poles = True
me_cube_cell_016.use_remesh_preserve_attributes = False
me_cube_cell_016.update()
me_cube_cell_017 = bpy.data.meshes.new('Cube_cell.017')
me_cube_cell_017.from_pydata([(0.06373, -0.4898, 0.9695), (-0.08001, -0.5269, 0.04047), (0.1072, -0.3498, -0.06731), (-0.2031, 0.3076, -0.8205), (0.1969, -0.2762, -0.005638), (0.1969, -0.3611, 0.8628), (-0.2031, -0.1106, 0.8609), (-0.2031, -0.1805, 0.6088), (-0.2031, -0.3903, -0.1509), (-0.01376, 0.3076, -0.7976), (0.01191, 0.3076, -0.7872), (0.1969, -0.2734, -0.03303), (0.02513, 0.3076, -0.7717), (0.1969, -0.1097, -0.1846), (0.1969, 0.3076, -0.5704), (0.1969, 0.1278, 0.6173), (-0.2031, 0.2241, 0.6927), (-0.2031, 0.3076, 0.6507), (0.1969, 0.3076, 0.5268), (-0.2031, 0.2559, -0.8205), (-0.07057, 0.3076, -0.8205), (-0.2031, -0.1106, 0.8609), (-0.2031, -0.1805, 0.6088), (-0.01376, 0.3076, -0.7976), (0.01191, 0.3076, -0.7872), (0.02513, 0.3076, -0.7717), (0.1969, -0.2734, -0.03303), (0.1969, -0.1097, -0.1846), (0.1969, 0.3076, -0.5704), (-0.2031, 0.2241, 0.6927), (-0.2031, 0.3076, 0.6507), (0.1969, 0.3076, 0.5268), (-0.2031, -0.3903, -0.1509), (-0.2031, 0.2559, -0.8205), (-0.07057, 0.3076, -0.8205), (0.1969, -0.3611, 0.8628), (0.1969, 0.1278, 0.6173), (0.1969, -0.2762, -0.005638)], [], [(0, 21, 22, 1), (1, 22, 32), (24, 2, 1, 32, 33, 34, 23), (1, 2, 26, 37), (26, 2, 24, 25, 27), (27, 25, 28), (0, 35, 36), (30, 29, 0, 36, 31), (29, 21, 0), (35, 0, 1, 37), (8, 7, 6, 16, 17, 3, 19), (19, 3, 20), (10, 9, 20, 3, 17, 18, 14, 12), (5, 4, 11, 13, 14, 18, 15)])
_k = set([(4, 5), (4, 11), (5, 15), (6, 7), (6, 16), (7, 8), (8, 19), (9, 10), (9, 20), (10, 12), (11, 13), (12, 14), (13, 14), (15, 18), (16, 17), (17, 18), (19, 20), (21, 22), (21, 29), (22, 32), (23, 24), (23, 34), (24, 25), (25, 28), (26, 27), (26, 37), (27, 28), (29, 30), (30, 31), (31, 36), (32, 33), (33, 34), (35, 36), (35, 37)])
me_cube_cell_017.attributes.new('sharp_edge', 'BOOLEAN', 'EDGE').data.foreach_set('value', [ (min(e.vertices), max(e.vertices)) in _k for e in me_cube_cell_017.edges])
_uv = me_cube_cell_017.uv_layers.new(name='UVMap')
_uv.uv.foreach_set('vector', [0.0, 0.0, 0.8417, 0.0, 1.0, 0.2896, 1.0, 1.0, 1.0, 1.0, 0.2896, 0.2896, 1.0, 0.2887, 0.07016, 0.0, 1.0, 0.0, 1.0, 1.0, 0.2887, 0.2887, 0.2617, 0.06884, 0.7534, 0.04579, 0.9283, 0.0, 1.0, 1.0, 0.0, 0.0, 0.6425, 0.0, 1.0, 0.1527, 0.6425, 0.6425, 0.0, 0.0, 0.9298, 0.0, 1.0, 0.08433, 1.0, 0.7938, 0.7938, 0.7938, 0.08433, 0.08433, 0.7948, 0.08515, 1.0, 0.0, 1.0, 0.7268, 0.2713, 0.0, 0.9375, 0.05927, 1.0, 0.1578, 1.0, 1.0, 0.2713, 0.2713, 0.1368, 0.05924, 0.1578, 0.1578, 1.0, 0.1583, 1.0, 1.0, 0.2732, 0.0, 1.0, 0.0, 1.0, 1.0, 0.1527, 0.1527, 0.4169, 0.1918, 0.4643, 0.2093, 0.4801, 0.2152, 0.4696, 0.243, 0.467, 0.25, 0.375, 0.25, 0.375, 0.2457, 0.125, 0.5043, 0.125, 0.5, 0.2078, 0.5, 0.3771, 0.3844, 0.3764, 0.3683, 0.375, 0.3328, 0.375, 0.25, 0.467, 0.25, 0.4592, 0.5, 0.3906, 0.5, 0.3781, 0.3927, 0.4802, 0.5557, 0.4259, 0.5486, 0.4242, 0.5484, 0.4147, 0.5348, 0.3906, 0.5, 0.4592, 0.5, 0.4649, 0.515])
me_cube_cell_017.materials.append(mat_material)
me_cube_cell_017.use_remesh_fix_poles = True
me_cube_cell_017.use_remesh_preserve_attributes = False
me_cube_cell_017.update()
me_cube_cell_018 = bpy.data.meshes.new('Cube_cell.018')
me_cube_cell_018.from_pydata([(-0.1091, -0.4033, 0.5105), (0.1884, -0.1979, 0.498), (0.1884, -0.207, 0.4901), (-0.1114, -0.4231, 0.4947), (-0.05964, -0.4231, 0.4614), (0.1884, -0.4231, 0.3005), (0.1884, 0.5148, -0.1908), (-0.2116, 0.5533, -0.4791), (0.1884, 0.6272, -0.2995), (-0.2116, -0.4231, 0.4652), (-0.1695, -0.4231, 0.4917), (-0.2116, -0.4231, -0.1912), (0.1884, -0.4231, -0.3434), (-0.2116, 0.4968, -0.608), (0.1884, 0.4364, -0.7325), (-0.2116, 0.5176, -0.5608), (0.1884, 0.624, -0.3067), (0.1884, -0.1979, 0.498), (0.1884, -0.207, 0.4901), (-0.05964, -0.4231, 0.4614), (0.1884, -0.4231, 0.3005), (0.1884, 0.5148, -0.1908), (0.1884, 0.6272, -0.2995), (-0.2116, 0.5533, -0.4791), (-0.2116, -0.4231, 0.4652), (-0.1695, -0.4231, 0.4917), (-0.2116, -0.4231, -0.1912), (-0.2116, 0.4968, -0.608), (-0.2116, 0.5176, -0.5608), (0.1884, 0.4364, -0.7325), (0.1884, 0.624, -0.3067), (0.1884, -0.4231, -0.3434), (-0.1114, -0.4231, 0.4947)], [], [(18, 17, 0, 32, 19), (11, 27, 29, 12), (20, 18, 19), (17, 21, 0), (25, 0, 21, 22, 23, 24), (27, 28, 30, 29), (30, 28, 23, 22), (31, 5, 4, 3, 10, 9, 26), (13, 26, 9, 7, 15), (25, 32, 0), (16, 8, 6, 1, 2, 5, 31, 14)])
_k = set([(1, 2), (1, 6), (2, 5), (3, 4), (3, 10), (4, 5), (6, 8), (7, 9), (7, 15), (8, 16), (9, 10), (11, 12), (11, 27), (12, 29), (13, 15), (13, 26), (14, 16), (14, 31), (17, 18), (17, 21), (18, 20), (19, 20), (19, 32), (21, 22), (22, 30), (23, 24), (23, 28), (24, 25), (25, 32), (26, 31), (27, 28), (29, 30)])
me_cube_cell_018.attributes.new('sharp_edge', 'BOOLEAN', 'EDGE').data.foreach_set('value', [ (min(e.vertices), max(e.vertices)) in _k for e in me_cube_cell_018.edges])
_uv = me_cube_cell_018.uv_layers.new(name='UVMap')
_uv.uv.foreach_set('vector', [0.1414, 0.1414, 0.1448, 0.0, 1.0, 0.0, 1.0, 0.2824, 0.8378, 0.8378, 0.949, 0.8491, 0.09984, 0.0, 0.9004, 0.0, 0.9489, 0.04948, 0.3006, 0.1402, 1.0, 0.1414, 1.0, 0.8378, 1.0, 0.8552, 0.1151, 0.0, 1.0, 0.0, 1.0, 0.6032, 1.0, 1.0, 0.1151, 0.1151, 0.07924, 0.0, 0.8981, 0.0, 0.9862, 0.3266, 0.9002, 0.0, 1.0, 0.1021, 1.0, 0.9208, 0.0996, 0.0, 0.9208, 0.9208, 0.1021, 0.1021, 1.0, 0.1019, 1.0, 0.9208, 0.4279, 0.75, 0.4682, 0.75, 0.4782, 0.905, 0.4803, 0.9374, 0.4801, 0.9737, 0.4785, 1.0, 0.4374, 1.0, 0.4114, 0.07666, 0.4374, 0.0, 0.4785, 0.0, 0.4194, 0.08137, 0.4143, 0.0784, 0.6032, 0.6032, 0.2824, 0.2824, 1.0, 1.0, 0.4302, 0.6627, 0.4307, 0.6625, 0.4375, 0.6718, 0.4805, 0.7312, 0.48, 0.732, 0.4682, 0.75, 0.4279, 0.75, 0.4036, 0.6784])
me_cube_cell_018.materials.append(mat_material)
me_cube_cell_018.use_remesh_fix_poles = True
me_cube_cell_018.use_remesh_preserve_attributes = False
me_cube_cell_018.update()
me_cube_cell_019 = bpy.data.meshes.new('Cube_cell.019')
me_cube_cell_019.from_pydata([(0.1583, 0.1386, -0.08694), (0.1652, 0.1155, -0.08024), (0.07152, 0.07363, 0.1467), (0.1652, 0.05956, -0.02896), (0.1258, -0.05462, 0.02877), (-0.08022, 0.1718, 0.3596), (-0.08022, 0.636, -0.06966), (-0.08022, 0.491, -0.2875), (-0.08022, 0.008788, -0.2776), (-0.08022, -0.2202, -0.06817), (-0.08022, -0.2296, -0.05954), (0.0133, -0.2381, 0.06204), (-0.08022, -0.2381, -0.05169), (-0.07487, -0.2381, 0.1701), (0.01732, -0.2381, 0.06691), (-0.08022, -0.2381, 0.1761), (-0.08022, 0.008788, -0.2776), (-0.08022, -0.2202, -0.06817), (-0.08022, -0.2296, -0.05954), (-0.08022, -0.2381, -0.05169), (-0.07487, -0.2381, 0.1701), (0.01732, -0.2381, 0.06691), (-0.08022, 0.491, -0.2875), (0.0133, -0.2381, 0.06204), (-0.08022, 0.1718, 0.3596), (-0.08022, -0.2381, 0.1761), (-0.08022, 0.636, -0.06966)], [], [(4, 2, 24, 25, 20), (0, 22, 26), (22, 0, 16), (0, 1, 16), (16, 1, 17), (3, 18, 17, 1), (18, 3, 23, 19), (20, 21, 4), (4, 3, 2), (3, 0, 2), (3, 1, 0), (3, 4, 21, 23), (15, 12, 11, 14, 13), (15, 5, 6, 7, 8, 9, 10, 12), (0, 26, 24, 2)])
_k = set([(5, 6), (5, 15), (6, 7), (7, 8), (8, 9), (9, 10), (10, 12), (11, 12), (11, 14), (13, 14), (13, 15), (16, 17), (16, 22), (17, 18), (18, 19), (19, 23), (20, 21), (20, 25), (21, 23), (22, 26), (24, 25), (24, 26)])
me_cube_cell_019.attributes.new('sharp_edge', 'BOOLEAN', 'EDGE').data.foreach_set('value', [ (min(e.vertices), max(e.vertices)) in _k for e in me_cube_cell_019.edges])
_uv = me_cube_cell_019.uv_layers.new(name='UVMap')
_uv.uv.foreach_set('vector', [0.0, 0.0, 1.0, 0.0, 1.0, 0.7516, 0.8274, 0.7999, 0.7848, 0.7848, 1.0, 0.0, 1.0, 0.8272, 0.172, 0.0, 0.8272, 0.8272, 0.0, 0.0, 0.8271, 0.0, 0.0, 0.0, 1.0, 0.0, 0.8271, 0.8271, 0.8312, 0.8312, 0.0, 0.0, 0.8317, 0.0, 1.0, 0.0, 1.0, 0.8317, 0.8317, 0.8317, 0.0, 0.0, 0.8317, 0.8317, 0.0, 0.0, 0.8568, 0.0, 0.8561, 0.7949, 1.0, 0.7848, 0.2134, 0.0, 1.0, 0.0, 0.0, 0.0, 1.0, 0.0, 1.0, 1.0, 0.0, 0.0, 1.0, 0.0, 1.0, 1.0, 0.0, 0.0, 1.0, 0.0, 1.0, 1.0, 1.0, 1.0, 0.0, 0.0, 0.7866, 0.0, 1.0, 0.1432, 0.5822, 1.0, 0.568, 1.0, 0.5751, 0.9415, 0.5754, 0.939, 0.5818, 0.9967, 0.5822, 0.0, 0.5937, 0.03416, 0.5668, 0.07284, 0.5532, 0.06076, 0.5539, 0.02057, 0.5669, 0.00149, 0.5675, 0.0007059, 0.568, 0.0, 0.0, 0.0, 0.828, 0.0, 0.7516, 0.7516, 0.0, 0.0])
me_cube_cell_019.materials.append(mat_material)
me_cube_cell_019.use_remesh_fix_poles = True
me_cube_cell_019.use_remesh_preserve_attributes = False
me_cube_cell_019.update()

# ---- objects
ob_light = bpy.data.objects.new('Light', light_light)
ob_camera = bpy.data.objects.new('Camera', cam_camera)
ob_cube_cell = bpy.data.objects.new('Cube_cell', me_cube_cell_022)
ob_cube_cell_001 = bpy.data.objects.new('Cube_cell.001', me_cube_cell_023)
ob_cube_cell_002 = bpy.data.objects.new('Cube_cell.002', me_cube_cell_001)
ob_cube_cell_003 = bpy.data.objects.new('Cube_cell.003', me_cube_cell_002)
ob_cube_cell_005 = bpy.data.objects.new('Cube_cell.005', me_cube_cell_003)
ob_cube_cell_006 = bpy.data.objects.new('Cube_cell.006', me_cube_cell_004)
ob_cube_cell_007 = bpy.data.objects.new('Cube_cell.007', me_cube_cell_005)
ob_cube_cell_008 = bpy.data.objects.new('Cube_cell.008', me_cube_cell_006)
ob_cube_cell_009 = bpy.data.objects.new('Cube_cell.009', me_cube_cell_007)
ob_cube_cell_010 = bpy.data.objects.new('Cube_cell.010', me_cube_cell_008)
ob_cube_cell_011 = bpy.data.objects.new('Cube_cell.011', me_cube_cell_009)
ob_cube_cell_012 = bpy.data.objects.new('Cube_cell.012', me_cube_cell_010)
ob_cube_cell_013 = bpy.data.objects.new('Cube_cell.013', me_cube_cell_011)
ob_cube_cell_014 = bpy.data.objects.new('Cube_cell.014', me_cube_cell_012)
ob_cube_cell_015 = bpy.data.objects.new('Cube_cell.015', me_cube_cell_013)
ob_cube_cell_016 = bpy.data.objects.new('Cube_cell.016', me_cube_cell_014)
ob_cube_cell_017 = bpy.data.objects.new('Cube_cell.017', me_cube_cell_015)
ob_cube_cell_018 = bpy.data.objects.new('Cube_cell.018', me_cube_cell_016)
ob_cube_cell_019 = bpy.data.objects.new('Cube_cell.019', me_cube_cell_017)
ob_cube_cell_020 = bpy.data.objects.new('Cube_cell.020', me_cube_cell_018)
ob_cube_cell_021 = bpy.data.objects.new('Cube_cell.021', me_cube_cell_019)

# ---- transforms, parenting, visibility, modifiers, constraints
ob_light.location = (4.076, 1.005, 5.904)
ob_light.rotation_euler = (0.6503, 0.05522, 1.866)
ob_light.lock_rotations_4d = False
ob_light.empty_display_type = 'ARROWS'
ob_light.color = (0.0, 0.0, 0.0, 0.0)
ob_light.lineart.crease_threshold = 0.0
ob_camera.location = (7.359, -6.926, 4.958)
ob_camera.rotation_euler = (1.109, 0.0, 0.8149)
ob_camera.lock_rotations_4d = False
ob_camera.empty_display_type = 'ARROWS'
ob_camera.color = (0.0, 0.0, 0.0, 0.0)
ob_camera.display_type = 'WIRE'
ob_camera.lineart.crease_threshold = 0.0
ob_cube_cell.location = (0.1287, 1.439, 1.741)
ob_cube_cell_001.location = (0.02278, 0.2001, -1.391)
ob_cube_cell_002.location = (0.003459, -1.329, 1.519)
ob_cube_cell_003.location = (0.0, -0.9776, -1.658)
ob_cube_cell_005.location = (0.01984, -1.359, 0.6276)
ob_cube_cell_006.location = (-0.01075, 0.9838, 0.1084)
ob_cube_cell_007.location = (0.08479, -1.43, -0.2695)
ob_cube_cell_008.location = (0.002612, -0.5182, 1.385)
ob_cube_cell_009.location = (0.0322, 0.4087, -0.6935)
ob_cube_cell_010.location = (-0.01406, -0.7753, -0.1636)
ob_cube_cell_011.location = (0.1393, -1.188, 1.4)
ob_cube_cell_012.location = (0.1321, 1.245, -1.712)
ob_cube_cell_013.location = (0.009101, 0.9208, 1.031)
ob_cube_cell_014.location = (-0.0003561, -0.09153, -0.3507)
ob_cube_cell_015.location = (0.004507, 0.9652, 1.632)
ob_cube_cell_016.location = (-0.156, 0.5271, -0.3201)
ob_cube_cell_017.location = (-0.1829, 0.4952, 0.7697)
ob_cube_cell_018.location = (0.01272, -0.1421, 0.5284)
ob_cube_cell_019.location = (0.003115, 1.192, -1.179)
ob_cube_cell_020.location = (0.01157, -1.077, -0.81)
ob_cube_cell_021.location = (-0.1198, -1.262, 1.139)

# ---- collection membership
col_collection.objects.link(ob_light)
col_collection.objects.link(ob_camera)
col_collection.objects.link(ob_cube_cell)
col_collection.objects.link(ob_cube_cell_001)
col_collection.objects.link(ob_cube_cell_002)
col_collection.objects.link(ob_cube_cell_003)
col_collection.objects.link(ob_cube_cell_005)
col_collection.objects.link(ob_cube_cell_006)
col_collection.objects.link(ob_cube_cell_007)
col_collection.objects.link(ob_cube_cell_008)
col_collection.objects.link(ob_cube_cell_009)
col_collection.objects.link(ob_cube_cell_010)
col_collection.objects.link(ob_cube_cell_011)
col_collection.objects.link(ob_cube_cell_012)
col_collection.objects.link(ob_cube_cell_013)
col_collection.objects.link(ob_cube_cell_014)
col_collection.objects.link(ob_cube_cell_015)
col_collection.objects.link(ob_cube_cell_016)
col_collection.objects.link(ob_cube_cell_017)
col_collection.objects.link(ob_cube_cell_018)
col_collection.objects.link(ob_cube_cell_019)
col_collection.objects.link(ob_cube_cell_020)
col_collection.objects.link(ob_cube_cell_021)

# ---- scene / render settings (as saved in the file)
scene.camera = ob_camera
scene.frame_start = 1; scene.frame_end = 250; scene.frame_set(1)
scene.render.engine = 'BLENDER_EEVEE_NEXT'
scene.cycles.use_denoising = False
scene.cycles.samples = 128
scene.cycles.sampling_pattern = 'TABULATED_SOBOL'
scene.cycles.use_adaptive_sampling = False
scene.cycles.use_light_tree = False
scene.view_settings.view_transform = 'Filmic'
bpy.context.view_layer.update()
